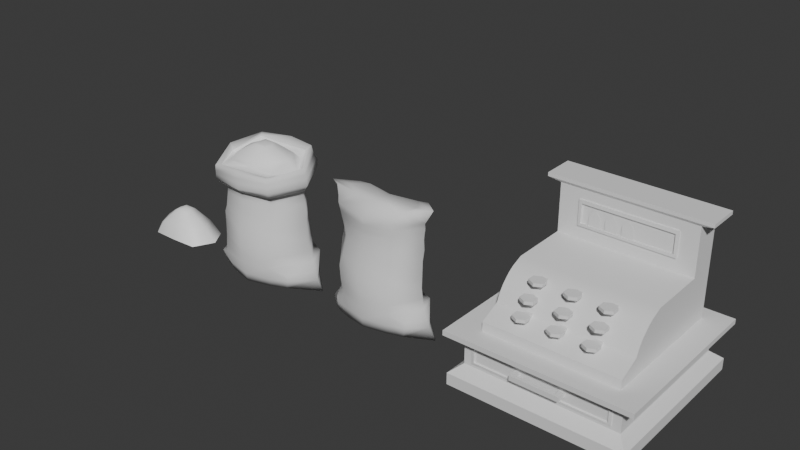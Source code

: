 # Source: modelos_cowboy_semana_2_-_luana.blend  (saved by Blender 4.5.90; exported with 4.5.12 LTS)
import bpy
from mathutils import Matrix  # noqa: F401  (used for matrix-valued properties, if any)

bpy.ops.wm.read_factory_settings(use_empty=True)
scene = bpy.context.scene
scene.name = 'Scene'

# ---- collections
col_modelos = bpy.data.collections.new('modelos'); scene.collection.children.link(col_modelos)
col_refs = bpy.data.collections.new('refs'); scene.collection.children.link(col_refs)

# ---- materials (node trees are filled in below, after node groups)
mat_material = bpy.data.materials.new('Material')
mat_material.use_transparent_shadow = False

# ---- material node trees
mat_material.use_nodes = True; mat_material.node_tree.nodes.clear()
_N = mat_material.node_tree.nodes; _L = mat_material.node_tree.links
n0 = _N.new('ShaderNodeBsdfPrincipled'); n0.name = 'Principled BSDF'; n0.location = (10, 300)
n0.distribution = 'GGX'
n0.subsurface_method = 'BURLEY'
n0.inputs[0].default_value = (1.0, 1.0, 1.0, 1.0)
n0.inputs[3].default_value = 1.45
n0.inputs[27].default_value = (0.0, 0.0, 0.0, 1.0)
n0.inputs[28].default_value = 1.0
n1 = _N.new('ShaderNodeOutputMaterial'); n1.name = 'Material Output'; n1.location = (300, 300)
_L.new(n0.outputs[0], n1.inputs[0])
n1.is_active_output = True

# ---- world
world_world = bpy.data.worlds.new('World'); scene.world = world_world
world_world.use_nodes = True; world_world.node_tree.nodes.clear()
_N = world_world.node_tree.nodes; _L = world_world.node_tree.links
n0 = _N.new('ShaderNodeOutputWorld'); n0.name = 'World Output'; n0.location = (200, 100)
n1 = _N.new('ShaderNodeBackground'); n1.name = 'Background'; n1.location = (-200, 100)
n1.inputs[0].default_value = (0.05088, 0.05088, 0.05088, 1.0)
_L.new(n1.outputs[0], n0.inputs[0])
n0.is_active_output = True
world_world.color = (0.05088, 0.05088, 0.05088)
world_world.sun_shadow_jitter_overblur = 0.0

# ---- meshes
me_cube = bpy.data.meshes.new('Cube')
me_cube.from_pydata([(0.1546, 0.01563, 0.1102), (0.1612, 0.06372, 0.5239), (-0.1676, 0.01563, 0.1113), (-0.1676, 0.06372, 0.5239), (0.1612, 0.3481, 0.137), (0.1612, 0.3119, 0.559), (-0.1676, 0.3481, 0.09142), (-0.1676, 0.3119, 0.559), (-0.2825, 0.1822, 0.102), (-0.2346, 0.188, 0.5405), (0.3171, 0.1822, 0.1417), (0.2545, 0.1878, 0.5415), (0.158, 0.0569, 0.4722), (-0.1706, 0.05509, 0.4471), (-0.1685, 0.285, 0.461), (0.1564, 0.3075, 0.4658), (0.2403, 0.2092, 0.4928), (-0.2485, 0.1822, 0.4607), (-0.1369, 0.03855, -0.01053), (0.1318, 0.03855, -0.01053), (-0.2217, 0.1822, -0.009686), (0.1318, 0.3252, -0.01053), (-0.1619, 0.3457, -0.01538), (0.2376, 0.1822, -0.01053), (-0.3161, 0.1822, 0.0611), (-0.2478, 0.0569, 0.07003), (-0.2537, 0.2731, 0.06572), (-0.3721, 0.1926, -0.02229), (-0.2318, 0.07982, -0.01283), (-0.2644, 0.2886, -0.01644), (0.3245, 0.1822, 0.09085), (0.2482, 0.3075, 0.137), (0.2527, 0.0569, 0.08146), (0.3805, 0.1822, -0.01494), (0.2188, 0.2846, -0.01053), (0.2188, 0.07982, -0.01053), (0.1612, 0.04023, 0.5206), (-0.1676, 0.04023, 0.5206), (-0.2346, 0.188, 0.5405), (-0.1676, 0.3375, 0.5626), (0.1612, 0.3375, 0.5626), (0.2545, 0.1878, 0.5415), (-0.01915, 0.2084, 0.7326), (0.02512, 0.1561, 0.7323), (-0.01915, 0.1561, 0.7326), (-0.2118, 0.1739, 0.6137), (0.02512, 0.2084, 0.7323), (0.2312, 0.1822, 0.6319), (0.1838, 0.0219, 0.5241), (-0.1913, 0.02416, 0.5081), (-0.2679, 0.1868, 0.5486), (-0.1913, 0.3564, 0.5551), (0.1843, 0.3579, 0.5646), (0.2662, 0.1892, 0.5301), (-0.1801, 0.3326, 0.6986), (0.1805, 0.007877, 0.6368), (-0.2054, 0.01435, 0.6043), (-0.2586, 0.1742, 0.6652), (0.1863, 0.3353, 0.7182), (0.2881, 0.1707, 0.6748), (0.1579, 0.03318, 0.6312), (-0.1698, 0.02665, 0.6146), (-0.2426, 0.1751, 0.626), (-0.1521, 0.3002, 0.6928), (0.147, 0.3322, 0.6817), (0.2511, 0.1822, 0.6312), (0.1494, 0.07217, 0.6319), (-0.1543, 0.07217, 0.632), (-0.1391, 0.1739, 0.6775), (-0.149, 0.2847, 0.6328), (0.1494, 0.2923, 0.6473), (0.1722, 0.1822, 0.6784), (0.1147, 0.09095, 0.6784), (-0.1164, 0.09095, 0.6784), (-0.1001, 0.1822, 0.7048), (-0.09774, 0.2652, 0.6784), (0.1147, 0.2735, 0.6784), (0.1114, 0.1822, 0.7055), (0.07737, 0.1166, 0.7055), (-0.0756, 0.1166, 0.7056), (-0.0456, 0.1822, 0.7285), (-0.0756, 0.2478, 0.7056), (0.07737, 0.2478, 0.7055), (0.05459, 0.1822, 0.7292), (0.03973, 0.1414, 0.729), (-0.03491, 0.1414, 0.7292), (-0.02601, 0.1822, 0.7319), (-0.03491, 0.223, 0.7292), (0.03973, 0.223, 0.729), (0.03464, 0.1822, 0.7325), (-0.003164, -0.0201, 0.1113), (-0.003164, 0.02835, 0.5189), (-0.00565, 0.4196, 0.09995), (-0.003164, 0.3559, 0.5652), (-0.003532, 0.369, 0.4649), (-0.01109, 0.02027, 0.4577), (-0.002525, 0.002823, -0.01053), (-0.01944, 0.4012, -0.02232), (0.007944, 0.1822, -0.01011), (-0.003164, 0.04023, 0.5206), (-0.003164, 0.3375, 0.5626), (-0.01277, 0.008469, 0.6354), (-0.02422, 0.3247, 0.6797), (0.004319, 0.1822, 0.7348), (-0.003776, -0.0007617, 0.5128), (0.000421, 0.3893, 0.549), (-0.01031, -0.01704, 0.6297), (0.01362, 0.3621, 0.715), (-0.002448, 0.07217, 0.6319), (-0.0158, 0.293, 0.6328), (-0.0008601, 0.09095, 0.6784), (-0.0008602, 0.2735, 0.6784), (0.0008881, 0.1166, 0.7055), (0.0008881, 0.2478, 0.7055), (0.002408, 0.1414, 0.7291), (0.002408, 0.223, 0.7291), (0.002983, 0.1561, 0.7324), (0.002983, 0.2084, 0.7324), (-0.1839, 0.03981, 0.2744), (-0.1845, 0.3094, 0.2958), (0.1564, 0.3232, 0.3172), (0.2647, 0.1987, 0.3388), (-0.2588, 0.1822, 0.2883), (0.1564, 0.02202, 0.304), (-0.01949, -0.01426, 0.2854), (-0.02112, 0.3933, 0.3053), (-0.1729, 0.02841, 0.2053), (-0.1711, 0.3277, 0.2067), (0.158, 0.335, 0.2375), (0.2793, 0.1909, 0.2439), (-0.268, 0.1822, 0.2017), (-0.007441, -0.02782, 0.2093), (-0.008708, 0.4034, 0.2166), (0.158, 0.008203, 0.2171), (-0.2044, 0.3599, 0.6118), (0.2038, 0.365, 0.6138), (0.3, 0.1788, 0.5726), (-0.2009, 0.007727, 0.5379), (-0.2773, 0.1793, 0.5813), (0.1944, 0.002826, 0.5603), (0.0004764, -0.02271, 0.5384), (-0.00515, 0.3943, 0.5945), (0.1572, 0.04358, 0.372), (-0.1871, 0.04212, 0.3332), (-0.1828, 0.3026, 0.3672), (0.1572, 0.3207, 0.3775), (0.2638, 0.2039, 0.4077), (-0.2597, 0.1822, 0.3645), (-0.01494, 0.005989, 0.3526), (-0.0146, 0.3831, 0.3574), (0.1564, 0.3406, 0.05713), (-0.1508, 0.02305, 0.04347), (0.1564, 0.02305, 0.04347), (-0.1504, 0.3536, 0.03177), (-0.3239, 0.1881, 0.0285), (-0.2407, 0.0651, 0.04117), (-0.2433, 0.2799, 0.02361), (0.3476, 0.1822, 0.04128), (0.2451, 0.2993, 0.05713), (0.2451, 0.0651, 0.04347), (-0.0001647, 0.4156, 0.01685), (0.002808, -0.01336, 0.04347), (-0.1702, 0.02202, 0.1589), (-0.1694, 0.3379, 0.1491), (0.1596, 0.3415, 0.1872), (0.3042, 0.1866, 0.1972), (-0.268, 0.1822, 0.1528), (-0.005302, -0.02396, 0.1609), (-0.00584, 0.4153, 0.1639), (0.1596, 0.01191, 0.1648), (0.1589, 0.04909, 0.4088), (-0.1776, 0.04749, 0.3677), (-0.1785, 0.2953, 0.4188), (0.1589, 0.3153, 0.4121), (0.2554, 0.2061, 0.4429), (-0.2505, 0.1822, 0.4087), (-0.01136, 0.0119, 0.3875), (-0.009044, 0.3756, 0.411), (-0.199, 0.3525, 0.6301), (-0.2014, 0.0105, 0.5576), (0.1902, 0.004939, 0.5905), (-0.002421, -0.02034, 0.5688), (0.0005175, 0.3836, 0.6244), (0.1965, 0.3628, 0.6441), (0.3004, 0.1754, 0.6156), (-0.2809, 0.1769, 0.6188), (-0.1953, 0.3474, 0.6429), (-0.2047, 0.01241, 0.5775), (0.1861, 0.006401, 0.6085), (-0.008737, -0.0187, 0.5972), (0.005346, 0.3733, 0.6526), (0.1894, 0.3476, 0.6686), (0.2943, 0.1731, 0.6383), (-0.2761, 0.1752, 0.631)], [], [(95, 91, 3, 13), (17, 9, 7, 14), (94, 93, 5, 15), (16, 11, 1, 12), (153, 22, 29, 156), (150, 4, 31, 158), (15, 5, 11, 16), (13, 3, 9, 17), (171, 13, 17, 175), (173, 15, 16, 174), (174, 16, 12, 170), (177, 94, 15, 173), (175, 17, 14, 172), (176, 95, 13, 171), (98, 97, 21, 23), (96, 98, 23, 19), (161, 151, 18, 96), (160, 150, 21, 97), (4, 10, 30, 31), (8, 6, 26, 24), (155, 154, 27, 28), (154, 156, 29, 27), (151, 2, 25, 155), (2, 8, 24, 25), (20, 18, 28, 27), (22, 20, 27, 29), (158, 157, 33, 34), (157, 159, 35, 33), (19, 23, 33, 35), (23, 21, 34, 33), (152, 19, 35, 159), (10, 0, 32, 30), (7, 9, 38, 39), (1, 11, 41, 36), (91, 1, 36, 99), (9, 3, 37, 38), (11, 5, 40, 41), (93, 7, 39, 100), (65, 60, 55, 59), (36, 41, 53, 48), (103, 116, 43, 89), (117, 103, 89, 46), (102, 64, 58, 107), (100, 39, 51, 105), (64, 65, 59, 58), (41, 40, 52, 53), (192, 191, 58, 59), (190, 186, 54, 107), (193, 187, 56, 57), (189, 188, 55, 106), (188, 192, 59, 55), (186, 193, 57, 54), (99, 36, 48, 104), (101, 61, 56, 106), (38, 37, 49, 50), (61, 62, 57, 56), (39, 38, 50, 51), (62, 63, 54, 57), (108, 67, 61, 101), (45, 69, 63, 62), (109, 70, 64, 102), (47, 66, 60, 65), (67, 45, 62, 61), (70, 47, 65, 64), (110, 73, 67, 108), (68, 75, 69, 45), (111, 76, 70, 109), (71, 72, 66, 47), (73, 68, 45, 67), (76, 71, 47, 70), (112, 79, 73, 110), (74, 81, 75, 68), (113, 82, 76, 111), (77, 78, 72, 71), (79, 74, 68, 73), (82, 77, 71, 76), (114, 85, 79, 112), (80, 87, 81, 74), (115, 88, 82, 113), (83, 84, 78, 77), (85, 80, 74, 79), (88, 83, 77, 82), (116, 44, 85, 114), (86, 42, 87, 80), (117, 46, 88, 115), (89, 43, 84, 83), (44, 86, 80, 85), (46, 89, 83, 88), (42, 117, 115, 87), (43, 116, 114, 84), (87, 115, 113, 81), (84, 114, 112, 78), (81, 113, 111, 75), (78, 112, 110, 72), (75, 111, 109, 69), (72, 110, 108, 66), (69, 109, 102, 63), (66, 108, 101, 60), (60, 101, 106, 55), (37, 99, 104, 49), (187, 189, 106, 56), (191, 190, 107, 58), (40, 100, 105, 52), (63, 102, 107, 54), (42, 86, 103, 117), (86, 44, 116, 103), (5, 93, 100, 40), (3, 91, 99, 37), (153, 160, 97, 22), (152, 161, 96, 19), (18, 20, 98, 96), (20, 22, 97, 98), (170, 12, 95, 176), (172, 14, 94, 177), (14, 7, 93, 94), (12, 1, 91, 95), (127, 119, 125, 132), (133, 123, 124, 131), (131, 124, 118, 126), (130, 122, 119, 127), (132, 125, 120, 128), (129, 121, 123, 133), (128, 120, 121, 129), (126, 118, 122, 130), (162, 126, 130, 166), (164, 128, 129, 165), (165, 129, 133, 169), (168, 132, 128, 164), (166, 130, 127, 163), (167, 131, 126, 162), (169, 133, 131, 167), (163, 127, 132, 168), (52, 105, 141, 135), (49, 104, 140, 137), (51, 50, 138, 134), (48, 53, 136, 139), (104, 48, 139, 140), (50, 49, 137, 138), (105, 51, 134, 141), (53, 52, 135, 136), (119, 144, 149, 125), (123, 142, 148, 124), (124, 148, 143, 118), (122, 147, 144, 119), (125, 149, 145, 120), (121, 146, 142, 123), (120, 145, 146, 121), (118, 143, 147, 122), (0, 90, 161, 152), (6, 92, 160, 153), (0, 152, 159, 32), (30, 32, 159, 157), (31, 30, 157, 158), (18, 151, 155, 28), (24, 26, 156, 154), (25, 24, 154, 155), (92, 4, 150, 160), (90, 2, 151, 161), (21, 150, 158, 34), (6, 153, 156, 26), (6, 163, 168, 92), (0, 169, 167, 90), (90, 167, 162, 2), (8, 166, 163, 6), (92, 168, 164, 4), (10, 165, 169, 0), (4, 164, 165, 10), (2, 162, 166, 8), (144, 172, 177, 149), (142, 170, 176, 148), (148, 176, 171, 143), (147, 175, 172, 144), (149, 177, 173, 145), (146, 174, 170, 142), (145, 173, 174, 146), (143, 171, 175, 147), (135, 141, 182, 183), (137, 140, 181, 179), (134, 138, 185, 178), (139, 136, 184, 180), (140, 139, 180, 181), (138, 137, 179, 185), (141, 134, 178, 182), (136, 135, 183, 184), (183, 182, 190, 191), (179, 181, 189, 187), (178, 185, 193, 186), (180, 184, 192, 188), (181, 180, 188, 189), (185, 179, 187, 193), (182, 178, 186, 190), (184, 183, 191, 192)])
me_cube.polygons.foreach_set('use_smooth', [True] * 192)
me_cube.polygons.foreach_set('material_index', [0, 0, 0, 0, 0, 0, 0, 0, 0, 0, 0, 0, 0, 0, 0, 0, 0, 0, 0, 0, 0, 0, 0, 0, 0, 0, 0, 0, 0, 0, 0, 0, 0, 0, 0, 0, 0, 0, 0, 0, 1, 1, 0, 0, 0, 0, 0, 0, 0, 0, 0, 0, 0, 0, 0, 0, 0, 0, 1, 1, 1, 1, 1, 1, 1, 1, 1, 1, 1, 1, 1, 1, 1, 1, 1, 1, 1, 1, 1, 1, 1, 1, 1, 1, 1, 1, 1, 1, 1, 1, 1, 1, 1, 1, 1, 1, 1, 1, 0, 0, 0, 0, 0, 0, 1, 1, 0, 0, 0, 0, 0, 0, 0, 0, 0, 0, 0, 0, 0, 0, 0, 0, 0, 0, 0, 0, 0, 0, 0, 0, 0, 0, 0, 0, 0, 0, 0, 0, 0, 0, 0, 0, 0, 0, 0, 0, 0, 0, 0, 0, 0, 0, 0, 0, 0, 0, 0, 0, 0, 0, 0, 0, 0, 0, 0, 0, 0, 0, 0, 0, 0, 0, 0, 0, 0, 0, 0, 0, 0, 0, 0, 0, 0, 0, 0, 0, 0, 0, 0, 0, 0, 0])
_uv = me_cube.uv_layers.new(name='UVMap')
_uv.uv.foreach_set('vector', [0.5308, 0.125, 0.625, 0.125, 0.625, 0.25, 0.5308, 0.25, 0.5308, 0.375, 0.625, 0.375, 0.625, 0.5, 0.5308, 0.5, 0.5308, 0.625, 0.625, 0.625, 0.625, 0.75, 0.5308, 0.75, 0.5308, 0.875, 0.625, 0.875, 0.625, 1.0, 0.5308, 1.0, 0.375, 0.5, 0.375, 0.5, 0.375, 0.5, 0.375, 0.5, 0.375, 0.75, 0.375, 0.75, 0.375, 0.75, 0.375, 0.75, 0.5308, 0.75, 0.625, 0.75, 0.625, 0.875, 0.5308, 0.875, 0.5308, 0.25, 0.625, 0.25, 0.625, 0.375, 0.5308, 0.375, 0.5107, 0.25, 0.5308, 0.25, 0.5308, 0.375, 0.5107, 0.375, 0.5107, 0.75, 0.5308, 0.75, 0.5308, 0.875, 0.5107, 0.875, 0.5107, 0.875, 0.5308, 0.875, 0.5308, 1.0, 0.5107, 1.0, 0.5107, 0.625, 0.5308, 0.625, 0.5308, 0.75, 0.5107, 0.75, 0.5107, 0.375, 0.5308, 0.375, 0.5308, 0.5, 0.5107, 0.5, 0.5107, 0.125, 0.5308, 0.125, 0.5308, 0.25, 0.5107, 0.25, 0.25, 0.625, 0.375, 0.625, 0.375, 0.75, 0.25, 0.75, 0.125, 0.625, 0.25, 0.625, 0.25, 0.75, 0.125, 0.75, 0.375, 0.125, 0.375, 0.25, 0.375, 0.25, 0.375, 0.125, 0.375, 0.625, 0.375, 0.75, 0.375, 0.75, 0.375, 0.625, 0.375, 0.75, 0.375, 0.875, 0.375, 0.875, 0.375, 0.75, 0.375, 0.375, 0.375, 0.5, 0.375, 0.5, 0.375, 0.375, 0.375, 0.25, 0.375, 0.375, 0.375, 0.375, 0.375, 0.25, 0.375, 0.375, 0.375, 0.5, 0.375, 0.5, 0.375, 0.375, 0.375, 0.25, 0.375, 0.25, 0.375, 0.25, 0.375, 0.25, 0.375, 0.25, 0.375, 0.375, 0.375, 0.375, 0.375, 0.25, 0.25, 0.5, 0.125, 0.5, 0.125, 0.5, 0.25, 0.5, 0.375, 0.5, 0.25, 0.5, 0.25, 0.5, 0.375, 0.5, 0.375, 0.75, 0.375, 0.875, 0.375, 0.875, 0.375, 0.75, 0.375, 0.875, 0.375, 1.0, 0.375, 1.0, 0.375, 0.875, 0.125, 0.75, 0.25, 0.75, 0.25, 0.75, 0.125, 0.75, 0.25, 0.75, 0.375, 0.75, 0.375, 0.75, 0.25, 0.75, 0.375, 0.0, 0.375, 0.0, 0.375, 0.0, 0.375, 0.0, 0.375, 0.875, 0.375, 1.0, 0.375, 1.0, 0.375, 0.875, 0.625, 0.5, 0.625, 0.375, 0.625, 0.375, 0.625, 0.5, 0.625, 1.0, 0.625, 0.875, 0.625, 0.875, 0.625, 1.0, 0.625, 0.125, 0.625, 0.0, 0.625, 0.0, 0.625, 0.125, 0.625, 0.375, 0.625, 0.25, 0.625, 0.25, 0.625, 0.375, 0.625, 0.875, 0.625, 0.75, 0.625, 0.75, 0.625, 0.875, 0.625, 0.625, 0.625, 0.5, 0.625, 0.5, 0.625, 0.625, 0.75, 0.75, 0.875, 0.75, 0.875, 0.75, 0.75, 0.75, 0.625, 1.0, 0.625, 0.875, 0.625, 0.875, 0.625, 1.0, 0.75, 0.6231, 0.7761, 0.6232, 0.7761, 0.6484, 0.75, 0.6547, 0.7239, 0.6232, 0.75, 0.6231, 0.75, 0.6547, 0.7239, 0.6484, 0.625, 0.625, 0.625, 0.75, 0.625, 0.75, 0.625, 0.625, 0.625, 0.625, 0.625, 0.5, 0.625, 0.5, 0.625, 0.625, 0.625, 0.75, 0.75, 0.75, 0.75, 0.75, 0.625, 0.75, 0.625, 0.875, 0.625, 0.75, 0.625, 0.75, 0.625, 0.875, 0.625, 0.875, 0.625, 0.75, 0.625, 0.75, 0.625, 0.875, 0.625, 0.625, 0.625, 0.5, 0.625, 0.5, 0.625, 0.625, 0.625, 0.375, 0.625, 0.25, 0.625, 0.25, 0.625, 0.375, 0.625, 0.125, 0.625, 0.0, 0.625, 0.0, 0.625, 0.125, 0.625, 1.0, 0.625, 0.875, 0.625, 0.875, 0.625, 1.0, 0.625, 0.5, 0.625, 0.375, 0.625, 0.375, 0.625, 0.5, 0.625, 0.125, 0.625, 0.0, 0.625, 0.0, 0.625, 0.125, 0.875, 0.625, 0.875, 0.5, 0.875, 0.5, 0.875, 0.625, 0.625, 0.375, 0.625, 0.25, 0.625, 0.25, 0.625, 0.375, 0.875, 0.5, 0.75, 0.5, 0.75, 0.5, 0.875, 0.5, 0.625, 0.5, 0.625, 0.375, 0.625, 0.375, 0.625, 0.5, 0.75, 0.5, 0.625, 0.5, 0.625, 0.5, 0.75, 0.5, 0.8598, 0.6247, 0.8598, 0.5141, 0.875, 0.5, 0.875, 0.625, 0.75, 0.5111, 0.6402, 0.5141, 0.625, 0.5, 0.75, 0.5, 0.6402, 0.6247, 0.6402, 0.7353, 0.625, 0.75, 0.625, 0.625, 0.75, 0.7382, 0.8598, 0.7353, 0.875, 0.75, 0.75, 0.75, 0.8598, 0.5141, 0.75, 0.5111, 0.75, 0.5, 0.875, 0.5, 0.6402, 0.7353, 0.75, 0.7382, 0.75, 0.75, 0.625, 0.75, 0.841, 0.6243, 0.841, 0.5303, 0.8598, 0.5141, 0.8598, 0.6247, 0.75, 0.5247, 0.659, 0.5303, 0.6402, 0.5141, 0.75, 0.5111, 0.659, 0.6243, 0.659, 0.7183, 0.6402, 0.7353, 0.6402, 0.6247, 0.75, 0.7238, 0.841, 0.7183, 0.8598, 0.7353, 0.75, 0.7382, 0.841, 0.5303, 0.75, 0.5247, 0.75, 0.5111, 0.8598, 0.5141, 0.659, 0.7183, 0.75, 0.7238, 0.75, 0.7382, 0.6402, 0.7353, 0.8154, 0.6238, 0.8154, 0.554, 0.841, 0.5303, 0.841, 0.6243, 0.75, 0.5462, 0.6846, 0.554, 0.659, 0.5303, 0.75, 0.5247, 0.6846, 0.6238, 0.6846, 0.6937, 0.659, 0.7183, 0.659, 0.6243, 0.75, 0.7012, 0.8154, 0.6937, 0.841, 0.7183, 0.75, 0.7238, 0.8154, 0.554, 0.75, 0.5462, 0.75, 0.5247, 0.841, 0.5303, 0.6846, 0.6937, 0.75, 0.7012, 0.75, 0.7238, 0.659, 0.7183, 0.7907, 0.6234, 0.7907, 0.5788, 0.8154, 0.554, 0.8154, 0.6238, 0.75, 0.571, 0.7093, 0.5788, 0.6846, 0.554, 0.75, 0.5462, 0.7093, 0.6234, 0.7093, 0.6681, 0.6846, 0.6937, 0.6846, 0.6238, 0.75, 0.6756, 0.7907, 0.6681, 0.8154, 0.6937, 0.75, 0.7012, 0.7907, 0.5788, 0.75, 0.571, 0.75, 0.5462, 0.8154, 0.554, 0.7093, 0.6681, 0.75, 0.6756, 0.75, 0.7012, 0.6846, 0.6937, 0.7761, 0.6232, 0.7761, 0.598, 0.7907, 0.5788, 0.7907, 0.6234, 0.75, 0.5914, 0.7239, 0.598, 0.7093, 0.5788, 0.75, 0.571, 0.7239, 0.6232, 0.7239, 0.6484, 0.7093, 0.6681, 0.7093, 0.6234, 0.75, 0.6547, 0.7761, 0.6484, 0.7907, 0.6681, 0.75, 0.6756, 0.7761, 0.598, 0.75, 0.5914, 0.75, 0.571, 0.7907, 0.5788, 0.7239, 0.6484, 0.75, 0.6547, 0.75, 0.6756, 0.7093, 0.6681, 0.7239, 0.598, 0.7239, 0.6232, 0.7093, 0.6234, 0.7093, 0.5788, 0.7761, 0.6484, 0.7761, 0.6232, 0.7907, 0.6234, 0.7907, 0.6681, 0.7093, 0.5788, 0.7093, 0.6234, 0.6846, 0.6238, 0.6846, 0.554, 0.7907, 0.6681, 0.7907, 0.6234, 0.8154, 0.6238, 0.8154, 0.6937, 0.6846, 0.554, 0.6846, 0.6238, 0.659, 0.6243, 0.659, 0.5303, 0.8154, 0.6937, 0.8154, 0.6238, 0.841, 0.6243, 0.841, 0.7183, 0.659, 0.5303, 0.659, 0.6243, 0.6402, 0.6247, 0.6402, 0.5141, 0.841, 0.7183, 0.841, 0.6243, 0.8598, 0.6247, 0.8598, 0.7353, 0.6402, 0.5141, 0.6402, 0.6247, 0.625, 0.625, 0.625, 0.5, 0.8598, 0.7353, 0.8598, 0.6247, 0.875, 0.625, 0.875, 0.75, 0.875, 0.75, 0.875, 0.625, 0.875, 0.625, 0.875, 0.75, 0.625, 0.25, 0.625, 0.125, 0.625, 0.125, 0.625, 0.25, 0.625, 0.25, 0.625, 0.125, 0.625, 0.125, 0.625, 0.25, 0.625, 0.75, 0.625, 0.625, 0.625, 0.625, 0.625, 0.75, 0.625, 0.75, 0.625, 0.625, 0.625, 0.625, 0.625, 0.75, 0.625, 0.5, 0.625, 0.625, 0.625, 0.625, 0.625, 0.5, 0.7239, 0.598, 0.75, 0.5914, 0.75, 0.6231, 0.7239, 0.6232, 0.75, 0.5914, 0.7761, 0.598, 0.7761, 0.6232, 0.75, 0.6231, 0.625, 0.75, 0.625, 0.625, 0.625, 0.625, 0.625, 0.75, 0.625, 0.25, 0.625, 0.125, 0.625, 0.125, 0.625, 0.25, 0.375, 0.5, 0.375, 0.625, 0.375, 0.625, 0.375, 0.5, 0.375, 0.0, 0.375, 0.125, 0.375, 0.125, 0.375, 0.0, 0.125, 0.5, 0.25, 0.5, 0.25, 0.625, 0.125, 0.625, 0.25, 0.5, 0.375, 0.5, 0.375, 0.625, 0.25, 0.625, 0.5107, 0.0, 0.5308, 0.0, 0.5308, 0.125, 0.5107, 0.125, 0.5107, 0.5, 0.5308, 0.5, 0.5308, 0.625, 0.5107, 0.625, 0.5308, 0.5, 0.625, 0.5, 0.625, 0.625, 0.5308, 0.625, 0.5308, 0.0, 0.625, 0.0, 0.625, 0.125, 0.5308, 0.125, 0.4254, 0.5, 0.4704, 0.5, 0.4704, 0.625, 0.4256, 0.625, 0.4254, 0.0, 0.4704, 0.0, 0.4704, 0.125, 0.4254, 0.125, 0.4254, 0.125, 0.4704, 0.125, 0.4704, 0.25, 0.4254, 0.25, 0.4254, 0.375, 0.4704, 0.375, 0.4704, 0.5, 0.4254, 0.5, 0.4256, 0.625, 0.4704, 0.625, 0.4704, 0.75, 0.4254, 0.75, 0.4254, 0.875, 0.4704, 0.875, 0.4704, 1.0, 0.4254, 1.0, 0.4254, 0.75, 0.4704, 0.75, 0.4704, 0.875, 0.4254, 0.875, 0.4254, 0.25, 0.4704, 0.25, 0.4704, 0.375, 0.4254, 0.375, 0.4002, 0.25, 0.4254, 0.25, 0.4254, 0.375, 0.4002, 0.375, 0.4002, 0.75, 0.4254, 0.75, 0.4254, 0.875, 0.4002, 0.875, 0.4002, 0.875, 0.4254, 0.875, 0.4254, 1.0, 0.4002, 1.0, 0.4002, 0.625, 0.4256, 0.625, 0.4254, 0.75, 0.4002, 0.75, 0.4002, 0.375, 0.4254, 0.375, 0.4254, 0.5, 0.4002, 0.5, 0.4002, 0.125, 0.4254, 0.125, 0.4254, 0.25, 0.4002, 0.25, 0.4002, 0.0, 0.4254, 0.0, 0.4254, 0.125, 0.4002, 0.125, 0.4002, 0.5, 0.4254, 0.5, 0.4256, 0.625, 0.4002, 0.625, 0.625, 0.75, 0.625, 0.625, 0.625, 0.625, 0.625, 0.75, 0.625, 0.25, 0.625, 0.125, 0.625, 0.125, 0.625, 0.25, 0.625, 0.5, 0.625, 0.375, 0.625, 0.375, 0.625, 0.5, 0.625, 1.0, 0.625, 0.875, 0.625, 0.875, 0.625, 1.0, 0.625, 0.125, 0.625, 0.0, 0.625, 0.0, 0.625, 0.125, 0.625, 0.375, 0.625, 0.25, 0.625, 0.25, 0.625, 0.375, 0.625, 0.625, 0.625, 0.5, 0.625, 0.5, 0.625, 0.625, 0.625, 0.875, 0.625, 0.75, 0.625, 0.75, 0.625, 0.875, 0.4704, 0.5, 0.4966, 0.5, 0.4966, 0.625, 0.4704, 0.625, 0.4704, 0.0, 0.4966, 0.0, 0.4966, 0.125, 0.4704, 0.125, 0.4704, 0.125, 0.4966, 0.125, 0.4966, 0.25, 0.4704, 0.25, 0.4704, 0.375, 0.4966, 0.375, 0.4966, 0.5, 0.4704, 0.5, 0.4704, 0.625, 0.4966, 0.625, 0.4966, 0.75, 0.4704, 0.75, 0.4704, 0.875, 0.4966, 0.875, 0.4966, 1.0, 0.4704, 1.0, 0.4704, 0.75, 0.4966, 0.75, 0.4966, 0.875, 0.4704, 0.875, 0.4704, 0.25, 0.4966, 0.25, 0.4966, 0.375, 0.4704, 0.375, 0.375, 0.0, 0.375, 0.125, 0.375, 0.125, 0.375, 0.0, 0.375, 0.5, 0.375, 0.625, 0.375, 0.625, 0.375, 0.5, 0.375, 0.0, 0.375, 0.0, 0.375, 0.0, 0.375, 0.0, 0.375, 0.875, 0.375, 1.0, 0.375, 1.0, 0.375, 0.875, 0.375, 0.75, 0.375, 0.875, 0.375, 0.875, 0.375, 0.75, 0.375, 0.25, 0.375, 0.25, 0.375, 0.25, 0.375, 0.25, 0.375, 0.375, 0.375, 0.5, 0.375, 0.5, 0.375, 0.375, 0.375, 0.25, 0.375, 0.375, 0.375, 0.375, 0.375, 0.25, 0.375, 0.625, 0.375, 0.75, 0.375, 0.75, 0.375, 0.625, 0.375, 0.125, 0.375, 0.25, 0.375, 0.25, 0.375, 0.125, 0.375, 0.75, 0.375, 0.75, 0.375, 0.75, 0.375, 0.75, 0.375, 0.5, 0.375, 0.5, 0.375, 0.5, 0.375, 0.5, 0.375, 0.5, 0.4002, 0.5, 0.4002, 0.625, 0.375, 0.625, 0.375, 0.0, 0.4002, 0.0, 0.4002, 0.125, 0.375, 0.125, 0.375, 0.125, 0.4002, 0.125, 0.4002, 0.25, 0.375, 0.25, 0.375, 0.375, 0.4002, 0.375, 0.4002, 0.5, 0.375, 0.5, 0.375, 0.625, 0.4002, 0.625, 0.4002, 0.75, 0.375, 0.75, 0.375, 0.875, 0.4002, 0.875, 0.4002, 1.0, 0.375, 1.0, 0.375, 0.75, 0.4002, 0.75, 0.4002, 0.875, 0.375, 0.875, 0.375, 0.25, 0.4002, 0.25, 0.4002, 0.375, 0.375, 0.375, 0.4966, 0.5, 0.5107, 0.5, 0.5107, 0.625, 0.4966, 0.625, 0.4966, 0.0, 0.5107, 0.0, 0.5107, 0.125, 0.4966, 0.125, 0.4966, 0.125, 0.5107, 0.125, 0.5107, 0.25, 0.4966, 0.25, 0.4966, 0.375, 0.5107, 0.375, 0.5107, 0.5, 0.4966, 0.5, 0.4966, 0.625, 0.5107, 0.625, 0.5107, 0.75, 0.4966, 0.75, 0.4966, 0.875, 0.5107, 0.875, 0.5107, 1.0, 0.4966, 1.0, 0.4966, 0.75, 0.5107, 0.75, 0.5107, 0.875, 0.4966, 0.875, 0.4966, 0.25, 0.5107, 0.25, 0.5107, 0.375, 0.4966, 0.375, 0.625, 0.75, 0.625, 0.625, 0.625, 0.625, 0.625, 0.75, 0.625, 0.25, 0.625, 0.125, 0.625, 0.125, 0.625, 0.25, 0.625, 0.5, 0.625, 0.375, 0.625, 0.375, 0.625, 0.5, 0.625, 1.0, 0.625, 0.875, 0.625, 0.875, 0.625, 1.0, 0.625, 0.125, 0.625, 0.0, 0.625, 0.0, 0.625, 0.125, 0.625, 0.375, 0.625, 0.25, 0.625, 0.25, 0.625, 0.375, 0.625, 0.625, 0.625, 0.5, 0.625, 0.5, 0.625, 0.625, 0.625, 0.875, 0.625, 0.75, 0.625, 0.75, 0.625, 0.875, 0.625, 0.75, 0.625, 0.625, 0.625, 0.625, 0.625, 0.75, 0.625, 0.25, 0.625, 0.125, 0.625, 0.125, 0.625, 0.25, 0.625, 0.5, 0.625, 0.375, 0.625, 0.375, 0.625, 0.5, 0.625, 1.0, 0.625, 0.875, 0.625, 0.875, 0.625, 1.0, 0.625, 0.125, 0.625, 0.0, 0.625, 0.0, 0.625, 0.125, 0.625, 0.375, 0.625, 0.25, 0.625, 0.25, 0.625, 0.375, 0.625, 0.625, 0.625, 0.5, 0.625, 0.5, 0.625, 0.625, 0.625, 0.875, 0.625, 0.75, 0.625, 0.75, 0.625, 0.875])
me_cube.materials.append(None)
me_cube.materials.append(mat_material)
me_cube.use_remesh_fix_poles = True
me_cube.use_remesh_preserve_attributes = False
me_cube.update()
me_cube_002 = bpy.data.meshes.new('Cube.002')
me_cube_002.from_pydata([(0.144, 0.01072, 0.1112), (0.144, 0.04825, 0.4995), (-0.1449, 0.01072, 0.1165), (-0.1663, 0.04825, 0.4995), (0.144, 0.2701, 0.1343), (0.144, 0.2419, 0.5326), (-0.1663, 0.2701, 0.09134), (-0.1663, 0.2419, 0.5326), (-0.2695, 0.1407, 0.09492), (-0.24, 0.1452, 0.5151), (0.2662, 0.1407, 0.1343), (0.2526, 0.1532, 0.5054), (0.144, 0.04292, 0.4401), (-0.1444, 0.04151, 0.4249), (-0.1672, 0.2209, 0.4401), (0.144, 0.2385, 0.4401), (0.2487, 0.1617, 0.4438), (-0.2426, 0.1407, 0.4398), (-0.1319, 0.02861, -0.01913), (0.118, 0.02861, -0.01199), (-0.2227, 0.1407, -0.02012), (0.1162, 0.2522, -0.004859), (-0.1373, 0.2522, -0.004859), (0.2161, 0.1407, -0.004859), (-0.2839, 0.1407, 0.05826), (-0.222, 0.04292, 0.05588), (-0.2372, 0.2163, 0.08807), (-0.3469, 0.1506, -0.02391), (-0.2323, 0.06081, -0.02091), (-0.2269, 0.2206, -0.004859), (0.2818, 0.1407, 0.08221), (0.2261, 0.2385, 0.1343), (0.2261, 0.04292, 0.08085), (0.3426, 0.1407, -0.01917), (0.1983, 0.2206, -0.004859), (0.2001, 0.06081, -0.01556), (-0.01114, -0.01715, 0.1112), (-0.01114, 0.02065, 0.4948), (-0.01114, 0.3048, 0.1128), (-0.007003, 0.2644, 0.522), (-0.01159, 0.2644, 0.4401), (-0.01408, 0.01434, 0.4174), (-0.008751, 0.0007301, -0.01021), (-0.01053, 0.2869, -0.004859), (0.001128, 0.1407, -0.009812), (-0.1853, 0.02959, 0.264), (-0.1822, 0.24, 0.2842), (0.1286, 0.2507, 0.3008), (0.2435, 0.1536, 0.3121), (-0.2664, 0.1407, 0.2844), (0.1286, 0.01571, 0.2883), (-0.02835, -0.0126, 0.2744), (-0.02682, 0.28, 0.2925), (-0.1713, 0.02069, 0.1988), (-0.1696, 0.2542, 0.2001), (0.1409, 0.2599, 0.2292), (0.2463, 0.1475, 0.2407), (-0.2663, 0.1407, 0.2048), (-0.01517, -0.02318, 0.2026), (-0.01436, 0.2917, 0.2146), (0.1409, 0.004928, 0.21), (0.1402, 0.03253, 0.3561), (-0.1615, 0.03139, 0.3356), (-0.1807, 0.2346, 0.3516), (0.1402, 0.2487, 0.3613), (0.2465, 0.1523, 0.386), (-0.2636, 0.1407, 0.3516), (-0.02225, 0.003201, 0.3378), (-0.02024, 0.2775, 0.3565), (0.1395, 0.2643, 0.05899), (-0.1326, 0.01651, 0.04253), (0.1395, 0.01651, 0.0461), (-0.1505, 0.2643, 0.03506), (-0.3138, 0.1453, 0.01675), (-0.2222, 0.04932, 0.02648), (-0.2418, 0.2321, 0.03506), (0.3019, 0.1407, 0.04219), (0.2231, 0.2321, 0.05899), (0.2231, 0.04932, 0.0461), (-0.005502, 0.2996, 0.04702), (-0.005502, -0.01189, 0.0461), (0.1373, 0.03238, 0.5944), (-0.191, 0.04085, 0.6084), (0.1462, 0.2531, 0.6145), (-0.1912, 0.2426, 0.607), (-0.2714, 0.1437, 0.6046), (0.2586, 0.1517, 0.5916), (-0.003882, 0.004376, 0.5913), (-0.001823, 0.2714, 0.6002), (0.1781, 0.047, 0.6592), (-0.09682, 0.07934, 0.671), (0.215, 0.1407, 0.6657), (-0.1312, 0.2099, 0.663), (0.1697, 0.2176, 0.6575), (-0.1992, 0.1407, 0.6666), (0.3085, 0.1506, 0.6749), (0.2301, 0.08537, 0.6719), (0.2226, 0.2206, 0.6652), (-0.3169, 0.1407, 0.6607), (-0.1872, 0.2009, 0.6635), (-0.2431, 0.0907, 0.6751), (0.02426, 0.06722, 0.6741), (-0.01396, 0.21, 0.644), (-0.002803, 0.1407, 0.6617), (-0.1787, 0.2422, 0.5698), (-0.004413, 0.2679, 0.5611), (0.1451, 0.2475, 0.5735), (0.2582, 0.1547, 0.564), (0.1406, 0.04031, 0.5583), (-0.004994, 0.01251, 0.5531), (-0.1824, 0.04455, 0.5665), (-0.2532, 0.1441, 0.5769), (-0.1581, 0.01571, 0.1577), (-0.168, 0.2622, 0.1457), (0.1425, 0.265, 0.1818), (0.2562, 0.1441, 0.1875), (-0.2627, 0.1407, 0.1447), (-0.01316, -0.02017, 0.1569), (-0.01275, 0.2983, 0.1637), (0.1425, 0.007824, 0.1606), (-0.2037, 0.0564, 0.6366), (-0.2897, 0.1419, 0.6311), (-0.2351, 0.2134, 0.6321), (-0.005853, 0.266, 0.5394), (0.2546, 0.1538, 0.5337), (-0.009526, 0.01703, 0.5162), (-0.2436, 0.1447, 0.5353), (-0.1718, 0.242, 0.5491), (0.1445, 0.2444, 0.5508), (0.1425, 0.04472, 0.5206), (-0.1743, 0.04661, 0.5287)], [], [(41, 37, 3, 13), (17, 9, 7, 14), (40, 39, 5, 15), (16, 11, 1, 12), (72, 22, 29, 75), (69, 4, 31, 77), (15, 5, 11, 16), (13, 3, 9, 17), (62, 13, 17, 66), (64, 15, 16, 65), (65, 16, 12, 61), (68, 40, 15, 64), (66, 17, 14, 63), (67, 41, 13, 62), (44, 43, 21, 23), (42, 44, 23, 19), (80, 70, 18, 42), (79, 69, 21, 43), (4, 10, 30, 31), (8, 6, 26, 24), (74, 73, 27, 28), (73, 75, 29, 27), (70, 2, 25, 74), (2, 8, 24, 25), (20, 18, 28, 27), (22, 20, 27, 29), (77, 76, 33, 34), (76, 78, 35, 33), (19, 23, 33, 35), (23, 21, 34, 33), (71, 19, 35, 78), (10, 0, 32, 30), (72, 79, 43, 22), (71, 80, 42, 19), (18, 20, 44, 42), (20, 22, 43, 44), (61, 12, 41, 67), (63, 14, 40, 68), (14, 7, 39, 40), (12, 1, 37, 41), (54, 46, 52, 59), (60, 50, 51, 58), (58, 51, 45, 53), (57, 49, 46, 54), (59, 52, 47, 55), (56, 48, 50, 60), (55, 47, 48, 56), (53, 45, 49, 57), (112, 53, 57, 116), (114, 55, 56, 115), (115, 56, 60, 119), (118, 59, 55, 114), (116, 57, 54, 113), (117, 58, 53, 112), (119, 60, 58, 117), (113, 54, 59, 118), (46, 63, 68, 52), (50, 61, 67, 51), (51, 67, 62, 45), (49, 66, 63, 46), (52, 68, 64, 47), (48, 65, 61, 50), (47, 64, 65, 48), (45, 62, 66, 49), (0, 36, 80, 71), (6, 38, 79, 72), (0, 71, 78, 32), (30, 32, 78, 76), (31, 30, 76, 77), (18, 70, 74, 28), (24, 26, 75, 73), (25, 24, 73, 74), (38, 4, 69, 79), (36, 2, 70, 80), (21, 69, 77, 34), (6, 72, 75, 26), (105, 104, 84, 88), (107, 106, 83, 86), (109, 108, 81, 87), (111, 110, 82, 85), (110, 109, 87, 82), (108, 107, 86, 81), (104, 111, 85, 84), (106, 105, 88, 83), (83, 93, 97, 86), (103, 102, 92, 94), (101, 103, 94, 90), (87, 81, 89, 101), (88, 84, 92, 102), (86, 95, 96), (86, 97, 95), (91, 89, 96, 95), (93, 91, 95, 97), (122, 121, 98, 99), (121, 120, 100, 98), (90, 94, 98, 100), (94, 92, 99, 98), (82, 90, 100, 120), (83, 88, 102, 93), (82, 87, 101, 90), (89, 91, 103, 101), (91, 93, 102, 103), (89, 81, 86, 96), (92, 84, 122, 99), (128, 123, 105, 106), (127, 126, 111, 104), (129, 124, 107, 108), (130, 125, 109, 110), (126, 130, 110, 111), (125, 129, 108, 109), (124, 128, 106, 107), (123, 127, 104, 105), (6, 113, 118, 38), (0, 119, 117, 36), (36, 117, 112, 2), (8, 116, 113, 6), (38, 118, 114, 4), (10, 115, 119, 0), (4, 114, 115, 10), (2, 112, 116, 8), (85, 82, 120, 121), (84, 85, 121, 122), (39, 7, 127, 123), (11, 5, 128, 124), (37, 1, 129, 125), (9, 3, 130, 126), (3, 37, 125, 130), (1, 11, 124, 129), (7, 9, 126, 127), (5, 39, 123, 128)])
me_cube_002.polygons.foreach_set('use_smooth', [True] * 130)
_uv = me_cube_002.uv_layers.new(name='UVMap')
_uv.uv.foreach_set('vector', [0.5308, 0.125, 0.625, 0.125, 0.625, 0.25, 0.5308, 0.25, 0.5308, 0.375, 0.625, 0.375, 0.625, 0.5, 0.5308, 0.5, 0.5308, 0.625, 0.625, 0.625, 0.625, 0.75, 0.5308, 0.75, 0.5308, 0.875, 0.625, 0.875, 0.625, 1.0, 0.5308, 1.0, 0.375, 0.5, 0.375, 0.5, 0.375, 0.5, 0.375, 0.5, 0.375, 0.75, 0.375, 0.75, 0.375, 0.75, 0.375, 0.75, 0.5308, 0.75, 0.625, 0.75, 0.625, 0.875, 0.5308, 0.875, 0.5308, 0.25, 0.625, 0.25, 0.625, 0.375, 0.5308, 0.375, 0.4966, 0.25, 0.5308, 0.25, 0.5308, 0.375, 0.4966, 0.375, 0.4966, 0.75, 0.5308, 0.75, 0.5308, 0.875, 0.4966, 0.875, 0.4966, 0.875, 0.5308, 0.875, 0.5308, 1.0, 0.4966, 1.0, 0.4966, 0.625, 0.5308, 0.625, 0.5308, 0.75, 0.4966, 0.75, 0.4966, 0.375, 0.5308, 0.375, 0.5308, 0.5, 0.4966, 0.5, 0.4966, 0.125, 0.5308, 0.125, 0.5308, 0.25, 0.4966, 0.25, 0.25, 0.625, 0.375, 0.625, 0.375, 0.75, 0.25, 0.75, 0.125, 0.625, 0.25, 0.625, 0.25, 0.75, 0.125, 0.75, 0.375, 0.125, 0.375, 0.25, 0.375, 0.25, 0.375, 0.125, 0.375, 0.625, 0.375, 0.75, 0.375, 0.75, 0.375, 0.625, 0.375, 0.75, 0.375, 0.875, 0.375, 0.875, 0.375, 0.75, 0.375, 0.375, 0.375, 0.5, 0.375, 0.5, 0.375, 0.375, 0.375, 0.25, 0.375, 0.375, 0.375, 0.375, 0.375, 0.25, 0.375, 0.375, 0.375, 0.5, 0.375, 0.5, 0.375, 0.375, 0.375, 0.25, 0.375, 0.25, 0.375, 0.25, 0.375, 0.25, 0.375, 0.25, 0.375, 0.375, 0.375, 0.375, 0.375, 0.25, 0.25, 0.5, 0.125, 0.5, 0.125, 0.5, 0.25, 0.5, 0.375, 0.5, 0.25, 0.5, 0.25, 0.5, 0.375, 0.5, 0.375, 0.75, 0.375, 0.875, 0.375, 0.875, 0.375, 0.75, 0.375, 0.875, 0.375, 1.0, 0.375, 1.0, 0.375, 0.875, 0.125, 0.75, 0.25, 0.75, 0.25, 0.75, 0.125, 0.75, 0.25, 0.75, 0.375, 0.75, 0.375, 0.75, 0.25, 0.75, 0.375, 0.0, 0.375, 0.0, 0.375, 0.0, 0.375, 0.0, 0.375, 0.875, 0.375, 1.0, 0.375, 1.0, 0.375, 0.875, 0.375, 0.5, 0.375, 0.625, 0.375, 0.625, 0.375, 0.5, 0.375, 0.0, 0.375, 0.125, 0.375, 0.125, 0.375, 0.0, 0.125, 0.5, 0.25, 0.5, 0.25, 0.625, 0.125, 0.625, 0.25, 0.5, 0.375, 0.5, 0.375, 0.625, 0.25, 0.625, 0.4966, 0.0, 0.5308, 0.0, 0.5308, 0.125, 0.4966, 0.125, 0.4966, 0.5, 0.5308, 0.5, 0.5308, 0.625, 0.4966, 0.625, 0.5308, 0.5, 0.625, 0.5, 0.625, 0.625, 0.5308, 0.625, 0.5308, 0.0, 0.625, 0.0, 0.625, 0.125, 0.5308, 0.125, 0.4254, 0.5, 0.4704, 0.5, 0.4704, 0.625, 0.4254, 0.625, 0.4254, 0.0, 0.4704, 0.0, 0.4704, 0.125, 0.4254, 0.125, 0.4254, 0.125, 0.4704, 0.125, 0.4704, 0.25, 0.4254, 0.25, 0.4254, 0.375, 0.4704, 0.375, 0.4704, 0.5, 0.4254, 0.5, 0.4254, 0.625, 0.4704, 0.625, 0.4704, 0.75, 0.4254, 0.75, 0.4254, 0.875, 0.4704, 0.875, 0.4704, 1.0, 0.4254, 1.0, 0.4254, 0.75, 0.4704, 0.75, 0.4704, 0.875, 0.4254, 0.875, 0.4254, 0.25, 0.4704, 0.25, 0.4704, 0.375, 0.4254, 0.375, 0.4002, 0.25, 0.4254, 0.25, 0.4254, 0.375, 0.4002, 0.375, 0.4002, 0.75, 0.4254, 0.75, 0.4254, 0.875, 0.4002, 0.875, 0.4002, 0.875, 0.4254, 0.875, 0.4254, 1.0, 0.4002, 1.0, 0.4002, 0.625, 0.4254, 0.625, 0.4254, 0.75, 0.4002, 0.75, 0.4002, 0.375, 0.4254, 0.375, 0.4254, 0.5, 0.4002, 0.5, 0.4002, 0.125, 0.4254, 0.125, 0.4254, 0.25, 0.4002, 0.25, 0.4002, 0.0, 0.4254, 0.0, 0.4254, 0.125, 0.4002, 0.125, 0.4002, 0.5, 0.4254, 0.5, 0.4254, 0.625, 0.4002, 0.625, 0.4704, 0.5, 0.4966, 0.5, 0.4966, 0.625, 0.4704, 0.625, 0.4704, 0.0, 0.4966, 0.0, 0.4966, 0.125, 0.4704, 0.125, 0.4704, 0.125, 0.4966, 0.125, 0.4966, 0.25, 0.4704, 0.25, 0.4704, 0.375, 0.4966, 0.375, 0.4966, 0.5, 0.4704, 0.5, 0.4704, 0.625, 0.4966, 0.625, 0.4966, 0.75, 0.4704, 0.75, 0.4704, 0.875, 0.4966, 0.875, 0.4966, 1.0, 0.4704, 1.0, 0.4704, 0.75, 0.4966, 0.75, 0.4966, 0.875, 0.4704, 0.875, 0.4704, 0.25, 0.4966, 0.25, 0.4966, 0.375, 0.4704, 0.375, 0.375, 0.0, 0.375, 0.125, 0.375, 0.125, 0.375, 0.0, 0.375, 0.5, 0.375, 0.625, 0.375, 0.625, 0.375, 0.5, 0.375, 0.0, 0.375, 0.0, 0.375, 0.0, 0.375, 0.0, 0.375, 0.875, 0.375, 1.0, 0.375, 1.0, 0.375, 0.875, 0.375, 0.75, 0.375, 0.875, 0.375, 0.875, 0.375, 0.75, 0.375, 0.25, 0.375, 0.25, 0.375, 0.25, 0.375, 0.25, 0.375, 0.375, 0.375, 0.5, 0.375, 0.5, 0.375, 0.375, 0.375, 0.25, 0.375, 0.375, 0.375, 0.375, 0.375, 0.25, 0.375, 0.625, 0.375, 0.75, 0.375, 0.75, 0.375, 0.625, 0.375, 0.125, 0.375, 0.25, 0.375, 0.25, 0.375, 0.125, 0.375, 0.75, 0.375, 0.75, 0.375, 0.75, 0.375, 0.75, 0.375, 0.5, 0.375, 0.5, 0.375, 0.5, 0.375, 0.5, 0.625, 0.625, 0.625, 0.5, 0.625, 0.5, 0.625, 0.625, 0.625, 0.876, 0.625, 0.75, 0.625, 0.75, 0.625, 0.877, 0.625, 0.125, 0.625, 0.0, 0.625, 0.0, 0.625, 0.125, 0.625, 0.375, 0.625, 0.25, 0.625, 0.25, 0.625, 0.375, 0.625, 0.25, 0.625, 0.125, 0.625, 0.125, 0.625, 0.25, 0.625, 1.0, 0.625, 0.876, 0.625, 0.877, 0.625, 1.0, 0.625, 0.5, 0.625, 0.375, 0.625, 0.375, 0.625, 0.5, 0.625, 0.75, 0.625, 0.625, 0.625, 0.625, 0.625, 0.75, 0.375, 0.5, 0.375, 0.5, 0.375, 0.5, 0.375, 0.4773, 0.25, 0.625, 0.375, 0.625, 0.375, 0.75, 0.25, 0.75, 0.125, 0.625, 0.25, 0.625, 0.25, 0.75, 0.125, 0.75, 0.375, 0.125, 0.375, 0.25, 0.375, 0.25, 0.375, 0.125, 0.375, 0.625, 0.375, 0.75, 0.375, 0.75, 0.375, 0.625, 0.375, 0.375, 0.375, 0.375, 0.375, 0.25, 0.375, 0.4773, 0.375, 0.5, 0.375, 0.375, 0.25, 0.5, 0.125, 0.5, 0.125, 0.5, 0.25, 0.5, 0.375, 0.5, 0.25, 0.5, 0.25, 0.5, 0.375, 0.5, 0.375, 0.75, 0.375, 0.875, 0.375, 0.875, 0.375, 0.75, 0.375, 0.875, 0.375, 1.0, 0.375, 1.0, 0.375, 0.875, 0.125, 0.75, 0.25, 0.75, 0.25, 0.75, 0.125, 0.75, 0.25, 0.75, 0.375, 0.75, 0.375, 0.75, 0.25, 0.75, 0.375, 0.0, 0.375, 0.0, 0.375, 0.0, 0.375, 0.0, 0.375, 0.5, 0.375, 0.625, 0.375, 0.625, 0.375, 0.5, 0.375, 0.0, 0.375, 0.125, 0.375, 0.125, 0.375, 0.0, 0.125, 0.5, 0.25, 0.5, 0.25, 0.625, 0.125, 0.625, 0.25, 0.5, 0.375, 0.5, 0.375, 0.625, 0.25, 0.625, 0.375, 0.25, 0.375, 0.25, 0.375, 0.25, 0.375, 0.25, 0.375, 0.75, 0.375, 0.75, 0.375, 0.75, 0.375, 0.75, 0.625, 0.75, 0.625, 0.625, 0.625, 0.625, 0.625, 0.75, 0.625, 0.5, 0.625, 0.375, 0.625, 0.375, 0.625, 0.5, 0.625, 1.0, 0.625, 0.8754, 0.625, 0.876, 0.625, 1.0, 0.625, 0.25, 0.625, 0.125, 0.625, 0.125, 0.625, 0.25, 0.625, 0.375, 0.625, 0.25, 0.625, 0.25, 0.625, 0.375, 0.625, 0.125, 0.625, 0.0, 0.625, 0.0, 0.625, 0.125, 0.625, 0.8754, 0.625, 0.75, 0.625, 0.75, 0.625, 0.876, 0.625, 0.625, 0.625, 0.5, 0.625, 0.5, 0.625, 0.625, 0.375, 0.5, 0.4002, 0.5, 0.4002, 0.625, 0.375, 0.625, 0.375, 0.0, 0.4002, 0.0, 0.4002, 0.125, 0.375, 0.125, 0.375, 0.125, 0.4002, 0.125, 0.4002, 0.25, 0.375, 0.25, 0.375, 0.375, 0.4002, 0.375, 0.4002, 0.5, 0.375, 0.5, 0.375, 0.625, 0.4002, 0.625, 0.4002, 0.75, 0.375, 0.75, 0.375, 0.875, 0.4002, 0.875, 0.4002, 1.0, 0.375, 1.0, 0.375, 0.75, 0.4002, 0.75, 0.4002, 0.875, 0.375, 0.875, 0.375, 0.25, 0.4002, 0.25, 0.4002, 0.375, 0.375, 0.375, 0.375, 0.875, 0.375, 1.0, 0.375, 1.0, 0.375, 0.875, 0.375, 0.75, 0.375, 0.875, 0.375, 0.875, 0.375, 0.75, 0.625, 0.625, 0.625, 0.5, 0.625, 0.5, 0.625, 0.625, 0.625, 0.875, 0.625, 0.75, 0.625, 0.75, 0.625, 0.8754, 0.625, 0.125, 0.625, 0.0, 0.625, 0.0, 0.625, 0.125, 0.625, 0.375, 0.625, 0.25, 0.625, 0.25, 0.625, 0.375, 0.625, 0.25, 0.625, 0.125, 0.625, 0.125, 0.625, 0.25, 0.625, 1.0, 0.625, 0.875, 0.625, 0.8754, 0.625, 1.0, 0.625, 0.5, 0.625, 0.375, 0.625, 0.375, 0.625, 0.5, 0.625, 0.75, 0.625, 0.625, 0.625, 0.625, 0.625, 0.75])
me_cube_002.materials.append(None)
me_cube_002.materials.append(mat_material)
me_cube_002.use_remesh_fix_poles = True
me_cube_002.use_remesh_preserve_attributes = False
me_cube_002.update()
me_cube_001 = bpy.data.meshes.new('Cube.001')
me_cube_001.from_pydata([(-0.467, 1.706e-05, -0.01734), (-0.467, 1.706e-05, 0.04542), (-0.467, 0.9258, -0.01734), (-0.467, 0.9258, 0.04542), (0.4588, 1.706e-05, -0.01734), (0.4588, 1.706e-05, 0.04542), (0.4588, 0.9258, -0.01734), (0.4588, 0.9258, 0.04542), (-0.4106, 0.05638, 0.09327), (-0.4106, 0.8695, 0.09327), (0.4025, 0.05638, 0.09327), (0.4025, 0.8695, 0.09327), (-0.4106, 0.05638, 0.2307), (-0.4106, 0.8695, 0.2307), (0.4025, 0.05638, 0.2307), (0.4025, 0.8695, 0.2307), (-0.4919, -0.005748, 0.2421), (-0.4919, 0.9316, 0.2421), (0.4838, -0.005748, 0.2421), (0.4838, 0.9316, 0.2421), (-0.4919, -0.005748, 0.2686), (-0.4919, 0.9316, 0.2686), (0.4838, -0.005748, 0.2686), (0.4838, 0.9316, 0.2686), (-0.1332, 0.006299, 0.1498), (-0.1332, 0.006299, 0.1752), (-0.1332, 0.02441, 0.1752), (-0.1332, 0.02441, 0.1498), (-0.1097, 0.02441, 0.1498), (-0.1097, 0.02441, 0.1752), (-0.1097, 0.006299, 0.1752), (-0.1097, 0.006299, 0.1498), (0.09614, 0.006299, 0.1498), (0.09614, 0.006299, 0.1752), (0.1216, 0.006299, 0.1498), (0.1216, 0.006299, 0.1752), (0.1216, 0.06585, 0.1752), (0.1216, 0.06585, 0.1498), (0.1216, 0.02441, 0.1752), (0.1216, 0.02441, 0.1498), (0.09614, 0.06585, 0.1752), (0.09614, 0.06585, 0.1498), (0.09614, 0.02441, 0.1752), (0.09614, 0.02441, 0.1498), (-0.1332, 0.06632, 0.1752), (-0.1332, 0.06632, 0.1498), (-0.1097, 0.06632, 0.1498), (-0.1097, 0.06632, 0.1752), (-0.3514, 0.1019, 0.2633), (-0.3514, 0.1047, 0.318), (-0.3514, 0.8444, 0.2633), (-0.3514, 0.8444, 0.3229), (0.3583, 0.1019, 0.2633), (0.3583, 0.1047, 0.318), (0.3583, 0.8444, 0.2633), (0.3583, 0.8444, 0.3229), (-0.3514, 0.2134, 0.3698), (-0.3514, 0.8444, 0.3689), (0.3583, 0.2134, 0.3698), (0.3583, 0.8444, 0.3689), (-0.3514, 0.2368, 0.4201), (-0.3514, 0.8438, 0.4233), (0.3583, 0.2368, 0.4201), (0.3583, 0.8438, 0.4233), (-0.3514, 0.296, 0.4868), (-0.3514, 0.8437, 0.4762), (0.3583, 0.296, 0.4868), (0.3583, 0.8437, 0.4762), (-0.3514, 0.6991, 0.5391), (-0.3514, 0.8434, 0.5242), (0.3583, 0.6991, 0.5391), (0.3583, 0.8434, 0.5242), (-0.3514, 0.8435, 0.5002), (0.3583, 0.8435, 0.5002), (0.3583, 0.3892, 0.5345), (-0.3514, 0.3892, 0.5345), (-0.3514, 0.6983, 0.7965), (-0.3514, 0.8426, 0.7973), (0.3583, 0.6983, 0.7965), (0.3583, 0.8426, 0.7973), (-0.4164, 0.685, 0.8137), (-0.4164, 0.8557, 0.8147), (0.4232, 0.685, 0.8137), (0.4232, 0.8557, 0.8147), (-0.4164, 0.6849, 0.8329), (-0.4164, 0.8556, 0.8339), (0.4232, 0.6849, 0.8329), (0.4232, 0.8556, 0.8339), (-0.2436, 0.6899, 0.6091), (-0.2436, 0.6899, 0.7456), (-0.2436, 0.7051, 0.6091), (-0.2436, 0.7051, 0.7456), (0.2639, 0.6899, 0.6091), (0.2639, 0.6899, 0.7456), (0.2639, 0.7051, 0.6091), (0.2639, 0.7051, 0.7456), (-0.2283, 0.687, 0.6254), (-0.2283, 0.687, 0.7281), (-0.2283, 0.7105, 0.6254), (-0.2283, 0.7105, 0.7281), (0.2497, 0.687, 0.6254), (0.2497, 0.687, 0.7281), (0.2497, 0.7105, 0.6254), (0.2497, 0.7105, 0.7281), (-0.1936, 0.2668, 0.5073), (-0.1602, 0.2668, 0.5073), (-0.1602, 0.2681, 0.4845), (-0.1936, 0.2681, 0.4845), (-0.1936, 0.4634, 0.4909), (-0.1602, 0.4634, 0.4909), (-0.1602, 0.4621, 0.5137), (-0.1936, 0.4621, 0.5137), (-0.1773, 0.3064, 0.5094), (-0.1773, 0.3064, 0.5264), (-0.14, 0.2869, 0.5094), (-0.14, 0.2869, 0.5264), (-0.14, 0.248, 0.5094), (-0.14, 0.248, 0.5264), (-0.1773, 0.2285, 0.5094), (-0.1773, 0.2285, 0.5264), (-0.2146, 0.248, 0.5094), (-0.2146, 0.248, 0.5264), (-0.2146, 0.2869, 0.5094), (-0.2146, 0.2869, 0.5264), (-0.1936, 0.201, 0.445), (-0.1602, 0.201, 0.445), (-0.1602, 0.2024, 0.4222), (-0.1936, 0.2024, 0.4222), (-0.1936, 0.3977, 0.4286), (-0.1602, 0.3977, 0.4286), (-0.1602, 0.3964, 0.4515), (-0.1936, 0.3964, 0.4515), (-0.1773, 0.2406, 0.4471), (-0.1773, 0.2406, 0.4641), (-0.14, 0.2212, 0.4471), (-0.14, 0.2212, 0.4641), (-0.14, 0.1822, 0.4471), (-0.14, 0.1822, 0.4641), (-0.1773, 0.1628, 0.4471), (-0.1773, 0.1628, 0.4641), (-0.2146, 0.1822, 0.4471), (-0.2146, 0.1822, 0.4641), (-0.2146, 0.2212, 0.4471), (-0.2146, 0.2212, 0.4641), (-0.1936, 0.1457, 0.3793), (-0.1602, 0.1457, 0.3793), (-0.1602, 0.147, 0.3565), (-0.1936, 0.147, 0.3565), (-0.1936, 0.3423, 0.3629), (-0.1602, 0.3423, 0.3629), (-0.1602, 0.341, 0.3857), (-0.1936, 0.341, 0.3857), (-0.1773, 0.1853, 0.3814), (-0.1773, 0.1853, 0.3984), (-0.14, 0.1658, 0.3814), (-0.14, 0.1658, 0.3984), (-0.14, 0.1269, 0.3814), (-0.14, 0.1269, 0.3984), (-0.1773, 0.1074, 0.3814), (-0.1773, 0.1074, 0.3984), (-0.2146, 0.1269, 0.3814), (-0.2146, 0.1269, 0.3984), (-0.2146, 0.1658, 0.3814), (-0.2146, 0.1658, 0.3984), (-0.01434, 0.2668, 0.5073), (0.01904, 0.2668, 0.5073), (0.01904, 0.2681, 0.4845), (-0.01434, 0.2681, 0.4845), (-0.01434, 0.4634, 0.4909), (0.01904, 0.4634, 0.4909), (0.01904, 0.4621, 0.5137), (-0.01434, 0.4621, 0.5137), (0.001931, 0.3064, 0.5094), (0.001931, 0.3064, 0.5264), (0.0392, 0.2869, 0.5094), (0.0392, 0.2869, 0.5264), (0.0392, 0.248, 0.5094), (0.0392, 0.248, 0.5264), (0.001931, 0.2285, 0.5094), (0.001931, 0.2285, 0.5264), (-0.03534, 0.248, 0.5094), (-0.03534, 0.248, 0.5264), (-0.03534, 0.2869, 0.5094), (-0.03534, 0.2869, 0.5264), (-0.01434, 0.201, 0.445), (0.01904, 0.201, 0.445), (0.01904, 0.2024, 0.4222), (-0.01434, 0.2024, 0.4222), (-0.01434, 0.3977, 0.4286), (0.01904, 0.3977, 0.4286), (0.01904, 0.3964, 0.4515), (-0.01434, 0.3964, 0.4515), (0.001931, 0.2406, 0.4471), (0.001931, 0.2406, 0.4641), (0.0392, 0.2212, 0.4471), (0.0392, 0.2212, 0.4641), (0.0392, 0.1822, 0.4471), (0.0392, 0.1822, 0.4641), (0.001931, 0.1628, 0.4471), (0.001931, 0.1628, 0.4641), (-0.03534, 0.1822, 0.4471), (-0.03534, 0.1822, 0.4641), (-0.03534, 0.2212, 0.4471), (-0.03534, 0.2212, 0.4641), (-0.01434, 0.1457, 0.3793), (0.01904, 0.1457, 0.3793), (0.01904, 0.147, 0.3565), (-0.01434, 0.147, 0.3565), (-0.01434, 0.3423, 0.3629), (0.01904, 0.3423, 0.3629), (0.01904, 0.341, 0.3857), (-0.01434, 0.341, 0.3857), (0.001931, 0.1853, 0.3814), (0.001931, 0.1853, 0.3984), (0.0392, 0.1658, 0.3814), (0.0392, 0.1658, 0.3984), (0.0392, 0.1269, 0.3814), (0.0392, 0.1269, 0.3984), (0.001931, 0.1074, 0.3814), (0.001931, 0.1074, 0.3984), (-0.03534, 0.1269, 0.3814), (-0.03534, 0.1269, 0.3984), (-0.03534, 0.1658, 0.3814), (-0.03534, 0.1658, 0.3984), (0.1642, 0.2668, 0.5073), (0.1975, 0.2668, 0.5073), (0.1975, 0.2681, 0.4845), (0.1642, 0.2681, 0.4845), (0.1642, 0.4634, 0.4909), (0.1975, 0.4634, 0.4909), (0.1975, 0.4621, 0.5137), (0.1642, 0.4621, 0.5137), (0.1804, 0.3064, 0.5094), (0.1804, 0.3064, 0.5264), (0.2177, 0.2869, 0.5094), (0.2177, 0.2869, 0.5264), (0.2177, 0.248, 0.5094), (0.2177, 0.248, 0.5264), (0.1804, 0.2285, 0.5094), (0.1804, 0.2285, 0.5264), (0.1432, 0.248, 0.5094), (0.1432, 0.248, 0.5264), (0.1432, 0.2869, 0.5094), (0.1432, 0.2869, 0.5264), (0.1642, 0.201, 0.445), (0.1975, 0.201, 0.445), (0.1975, 0.2024, 0.4222), (0.1642, 0.2024, 0.4222), (0.1642, 0.3977, 0.4286), (0.1975, 0.3977, 0.4286), (0.1975, 0.3964, 0.4515), (0.1642, 0.3964, 0.4515), (0.1804, 0.2406, 0.4471), (0.1804, 0.2406, 0.4641), (0.2177, 0.2212, 0.4471), (0.2177, 0.2212, 0.4641), (0.2177, 0.1822, 0.4471), (0.2177, 0.1822, 0.4641), (0.1804, 0.1628, 0.4471), (0.1804, 0.1628, 0.4641), (0.1432, 0.1822, 0.4471), (0.1432, 0.1822, 0.4641), (0.1432, 0.2212, 0.4471), (0.1432, 0.2212, 0.4641), (0.1642, 0.1457, 0.3793), (0.1975, 0.1457, 0.3793), (0.1975, 0.147, 0.3565), (0.1642, 0.147, 0.3565), (0.1642, 0.3423, 0.3629), (0.1975, 0.3423, 0.3629), (0.1975, 0.341, 0.3857), (0.1642, 0.341, 0.3857), (0.1804, 0.1853, 0.3814), (0.1804, 0.1853, 0.3984), (0.2177, 0.1658, 0.3814), (0.2177, 0.1658, 0.3984), (0.2177, 0.1269, 0.3814), (0.2177, 0.1269, 0.3984), (0.1804, 0.1074, 0.3814), (0.1804, 0.1074, 0.3984), (0.1432, 0.1269, 0.3814), (0.1432, 0.1269, 0.3984), (0.1432, 0.1658, 0.3814), (0.1432, 0.1658, 0.3984), (-0.3674, 0.05083, 0.1126), (-0.3674, 0.05083, 0.2185), (-0.3674, 0.06607, 0.1126), (-0.3674, 0.06607, 0.2185), (0.3557, 0.05083, 0.1126), (0.3557, 0.05083, 0.2185), (0.3557, 0.06607, 0.1126), (0.3557, 0.06607, 0.2185), (-0.352, 0.04796, 0.124), (-0.352, 0.04796, 0.2077), (-0.352, 0.07146, 0.1288), (-0.352, 0.07146, 0.201), (0.3415, 0.04796, 0.124), (0.3415, 0.04796, 0.2077), (0.3415, 0.07146, 0.1288), (0.3415, 0.07146, 0.201), (0.3583, 0.2563, 0.4471), (-0.3514, 0.2563, 0.4471), (-0.3514, 0.8437, 0.4497), (0.3583, 0.8437, 0.4497), (0.3583, 0.8436, 0.4872), (0.3583, 0.3292, 0.5093), (-0.3514, 0.8436, 0.4872), (-0.3514, 0.3292, 0.5093), (-0.1883, 0.6932, 0.6251), (-0.1632, 0.6928, 0.7104), (-0.1273, 0.6932, 0.6251), (-0.1502, 0.6928, 0.7104), (-0.1883, 0.6919, 0.6251), (-0.1632, 0.6923, 0.7104), (-0.1273, 0.6919, 0.6251), (-0.1502, 0.6923, 0.7104), (-0.1883, 0.6932, 0.6748), (-0.1273, 0.6932, 0.6749), (-0.1883, 0.6919, 0.6748), (-0.1273, 0.6919, 0.6749), (-0.1008, 0.6932, 0.6251), (-0.07579, 0.6928, 0.7104), (-0.03988, 0.6932, 0.6251), (-0.06275, 0.6928, 0.7104), (-0.1008, 0.6919, 0.6251), (-0.07579, 0.6923, 0.7104), (-0.03988, 0.6919, 0.6251), (-0.06275, 0.6923, 0.7104), (-0.1008, 0.6932, 0.6748), (-0.0399, 0.6932, 0.6749), (-0.1008, 0.6919, 0.6748), (-0.0399, 0.6919, 0.6749), (-0.01453, 0.6932, 0.6251), (0.0105, 0.6928, 0.7104), (0.04641, 0.6932, 0.6251), (0.02355, 0.6928, 0.7104), (-0.01453, 0.6919, 0.6251), (0.0105, 0.6923, 0.7104), (0.04641, 0.6919, 0.6251), (0.02355, 0.6923, 0.7104), (-0.01455, 0.6932, 0.6748), (0.0464, 0.6932, 0.6749), (-0.01455, 0.6919, 0.6748), (0.0464, 0.6919, 0.6749)], [], [(0, 1, 3, 2), (2, 3, 7, 6), (6, 7, 5, 4), (4, 5, 1, 0), (2, 6, 4, 0), (7, 3, 9, 11), (10, 11, 15, 14), (5, 7, 11, 10), (3, 1, 8, 9), (1, 5, 10, 8), (13, 12, 16, 17), (9, 8, 12, 13), (8, 10, 14, 12), (11, 9, 13, 15), (16, 18, 22, 20), (12, 14, 18, 16), (15, 13, 17, 19), (14, 15, 19, 18), (23, 21, 20, 22), (19, 17, 21, 23), (18, 19, 23, 22), (17, 16, 20, 21), (31, 30, 25, 24), (43, 39, 34, 32), (34, 35, 33, 32), (36, 40, 42, 38), (41, 37, 39, 43), (38, 42, 33, 35), (37, 36, 38, 39), (41, 40, 36, 37), (32, 33, 30, 31), (43, 42, 40, 41), (39, 38, 35, 34), (43, 32, 31, 28), (42, 43, 28, 29), (33, 42, 29, 30), (26, 27, 24, 25), (30, 29, 26, 25), (26, 29, 47, 44), (28, 31, 24, 27), (47, 46, 45, 44), (29, 28, 46, 47), (27, 26, 44, 45), (28, 27, 45, 46), (48, 49, 51, 50), (50, 51, 55, 54), (54, 55, 53, 52), (52, 53, 49, 48), (50, 54, 52, 48), (51, 49, 56, 57), (58, 59, 63, 62), (49, 53, 58, 56), (55, 51, 57, 59), (53, 55, 59, 58), (301, 300, 66, 64), (57, 56, 60, 61), (56, 58, 62, 60), (59, 57, 61, 63), (73, 72, 69, 71), (303, 302, 65, 67), (300, 303, 67, 66), (302, 301, 64, 65), (68, 70, 78, 76), (74, 73, 71, 70), (72, 75, 68, 69), (75, 74, 70, 68), (307, 305, 74, 75), (306, 307, 75, 72), (305, 304, 73, 74), (304, 306, 72, 73), (78, 79, 83, 82), (71, 69, 77, 79), (70, 71, 79, 78), (69, 68, 76, 77), (82, 83, 87, 86), (77, 76, 80, 81), (76, 78, 82, 80), (79, 77, 81, 83), (87, 85, 84, 86), (81, 80, 84, 85), (80, 82, 86, 84), (83, 81, 85, 87), (88, 89, 91, 90), (94, 95, 93, 92), (90, 94, 92, 88), (95, 91, 89, 93), (96, 98, 99, 97), (102, 100, 101, 103), (98, 96, 100, 102), (103, 101, 97, 99), (92, 93, 101, 100), (89, 97, 101, 93), (92, 100, 96, 88), (89, 88, 96, 97), (108, 109, 106, 107), (111, 108, 107, 104), (110, 111, 104, 105), (109, 110, 105, 106), (112, 113, 115, 114), (114, 115, 117, 116), (116, 117, 119, 118), (118, 119, 121, 120), (115, 113, 123, 121, 119, 117), (120, 121, 123, 122), (122, 123, 113, 112), (112, 114, 116, 118, 120, 122), (105, 104, 107, 106), (128, 129, 126, 127), (131, 128, 127, 124), (130, 131, 124, 125), (129, 130, 125, 126), (132, 133, 135, 134), (134, 135, 137, 136), (136, 137, 139, 138), (138, 139, 141, 140), (135, 133, 143, 141, 139, 137), (140, 141, 143, 142), (142, 143, 133, 132), (132, 134, 136, 138, 140, 142), (125, 124, 127, 126), (148, 149, 146, 147), (151, 148, 147, 144), (150, 151, 144, 145), (149, 150, 145, 146), (152, 153, 155, 154), (154, 155, 157, 156), (156, 157, 159, 158), (158, 159, 161, 160), (155, 153, 163, 161, 159, 157), (160, 161, 163, 162), (162, 163, 153, 152), (152, 154, 156, 158, 160, 162), (145, 144, 147, 146), (168, 169, 166, 167), (171, 168, 167, 164), (170, 171, 164, 165), (169, 170, 165, 166), (172, 173, 175, 174), (174, 175, 177, 176), (176, 177, 179, 178), (178, 179, 181, 180), (175, 173, 183, 181, 179, 177), (180, 181, 183, 182), (182, 183, 173, 172), (172, 174, 176, 178, 180, 182), (165, 164, 167, 166), (188, 189, 186, 187), (191, 188, 187, 184), (190, 191, 184, 185), (189, 190, 185, 186), (192, 193, 195, 194), (194, 195, 197, 196), (196, 197, 199, 198), (198, 199, 201, 200), (195, 193, 203, 201, 199, 197), (200, 201, 203, 202), (202, 203, 193, 192), (192, 194, 196, 198, 200, 202), (185, 184, 187, 186), (208, 209, 206, 207), (211, 208, 207, 204), (210, 211, 204, 205), (209, 210, 205, 206), (212, 213, 215, 214), (214, 215, 217, 216), (216, 217, 219, 218), (218, 219, 221, 220), (215, 213, 223, 221, 219, 217), (220, 221, 223, 222), (222, 223, 213, 212), (212, 214, 216, 218, 220, 222), (205, 204, 207, 206), (228, 229, 226, 227), (231, 228, 227, 224), (230, 231, 224, 225), (229, 230, 225, 226), (232, 233, 235, 234), (234, 235, 237, 236), (236, 237, 239, 238), (238, 239, 241, 240), (235, 233, 243, 241, 239, 237), (240, 241, 243, 242), (242, 243, 233, 232), (232, 234, 236, 238, 240, 242), (225, 224, 227, 226), (248, 249, 246, 247), (251, 248, 247, 244), (250, 251, 244, 245), (249, 250, 245, 246), (252, 253, 255, 254), (254, 255, 257, 256), (256, 257, 259, 258), (258, 259, 261, 260), (255, 253, 263, 261, 259, 257), (260, 261, 263, 262), (262, 263, 253, 252), (252, 254, 256, 258, 260, 262), (245, 244, 247, 246), (268, 269, 266, 267), (271, 268, 267, 264), (270, 271, 264, 265), (269, 270, 265, 266), (272, 273, 275, 274), (274, 275, 277, 276), (276, 277, 279, 278), (278, 279, 281, 280), (275, 273, 283, 281, 279, 277), (280, 281, 283, 282), (282, 283, 273, 272), (272, 274, 276, 278, 280, 282), (265, 264, 267, 266), (284, 285, 287, 286), (290, 291, 289, 288), (286, 290, 288, 284), (291, 287, 285, 289), (292, 294, 295, 293), (298, 296, 297, 299), (294, 292, 296, 298), (299, 297, 293, 295), (288, 289, 297, 296), (285, 293, 297, 289), (288, 296, 292, 284), (285, 284, 292, 293), (61, 60, 301, 302), (62, 63, 303, 300), (63, 61, 302, 303), (60, 62, 300, 301), (67, 65, 306, 304), (66, 67, 304, 305), (65, 64, 307, 306), (64, 66, 305, 307), (316, 309, 311, 317), (318, 319, 315, 313), (317, 319, 314, 310), (316, 318, 313, 309), (309, 313, 315, 311), (310, 314, 312, 308), (308, 312, 318, 316), (311, 315, 319, 317), (312, 314, 319, 318), (308, 316, 317, 310), (328, 321, 323, 329), (330, 331, 327, 325), (329, 331, 326, 322), (328, 330, 325, 321), (321, 325, 327, 323), (322, 326, 324, 320), (320, 324, 330, 328), (323, 327, 331, 329), (324, 326, 331, 330), (320, 328, 329, 322), (340, 333, 335, 341), (342, 343, 339, 337), (341, 343, 338, 334), (340, 342, 337, 333), (333, 337, 339, 335), (334, 338, 336, 332), (332, 336, 342, 340), (335, 339, 343, 341), (336, 338, 343, 342), (332, 340, 341, 334)])
me_cube_001.polygons.foreach_set('use_smooth', [True] * 261)
_k = set([(0, 1), (0, 2), (0, 4), (1, 3), (1, 5), (1, 8), (2, 3), (2, 6), (3, 7), (3, 9), (4, 5), (4, 6), (5, 7), (5, 10), (6, 7), (7, 11), (8, 9), (8, 10), (8, 12), (9, 11), (9, 13), (10, 11), (10, 14), (11, 15), (12, 13), (12, 14), (13, 15), (14, 15), (16, 17), (16, 18), (16, 20), (17, 19), (17, 21), (18, 19), (18, 22), (19, 23), (20, 21), (20, 22), (21, 23), (22, 23), (24, 25), (24, 27), (24, 31), (25, 26), (25, 30), (26, 44), (27, 45), (28, 29), (28, 43), (28, 46), (29, 42), (29, 47), (30, 33), (31, 32), (32, 34), (33, 35), (34, 35), (34, 39), (35, 38), (36, 37), (36, 38), (36, 40), (37, 39), (37, 41), (40, 41), (40, 42), (41, 43), (42, 43), (44, 45), (44, 47), (45, 46), (46, 47), (48, 49), (48, 50), (48, 52), (49, 53), (49, 56), (50, 51), (50, 54), (51, 57), (52, 53), (52, 54), (53, 58), (54, 55), (55, 59), (56, 58), (56, 60), (57, 61), (58, 62), (59, 63), (60, 301), (61, 302), (62, 300), (63, 303), (64, 301), (64, 307), (65, 302), (65, 306), (66, 300), (66, 305), (67, 303), (67, 304), (68, 70), (68, 75), (68, 76), (69, 72), (69, 77), (70, 74), (70, 78), (71, 73), (71, 79), (72, 306), (73, 304), (74, 305), (75, 307), (76, 77), (76, 78), (76, 80), (77, 79), (77, 81), (78, 79), (78, 82), (79, 83), (80, 81), (80, 82), (80, 84), (81, 83), (81, 85), (82, 83), (82, 86), (83, 87), (84, 85), (84, 86), (85, 87), (86, 87), (88, 89), (88, 90), (88, 92), (89, 91), (89, 93), (92, 93), (92, 94), (93, 95), (96, 97), (96, 98), (96, 100), (97, 99), (97, 101), (100, 101), (100, 102), (101, 103), (104, 105), (104, 107), (104, 111), (105, 106), (105, 110), (106, 107), (106, 109), (107, 108), (112, 113), (112, 114), (112, 122), (113, 115), (113, 123), (114, 115), (114, 116), (115, 117), (116, 117), (116, 118), (117, 119), (118, 119), (118, 120), (119, 121), (120, 121), (120, 122), (121, 123), (122, 123), (124, 125), (124, 127), (124, 131), (125, 126), (125, 130), (126, 127), (126, 129), (127, 128), (132, 133), (132, 134), (132, 142), (133, 135), (133, 143), (134, 135), (134, 136), (135, 137), (136, 137), (136, 138), (137, 139), (138, 139), (138, 140), (139, 141), (140, 141), (140, 142), (141, 143), (142, 143), (144, 145), (144, 147), (144, 151), (145, 146), (145, 150), (146, 147), (146, 149), (147, 148), (152, 153), (152, 154), (152, 162), (153, 155), (153, 163), (154, 155), (154, 156), (155, 157), (156, 157), (156, 158), (157, 159), (158, 159), (158, 160), (159, 161), (160, 161), (160, 162), (161, 163), (162, 163), (164, 165), (164, 167), (164, 171), (165, 166), (165, 170), (166, 167), (166, 169), (167, 168), (172, 173), (172, 174), (172, 182), (173, 175), (173, 183), (174, 175), (174, 176), (175, 177), (176, 177), (176, 178), (177, 179), (178, 179), (178, 180), (179, 181), (180, 181), (180, 182), (181, 183), (182, 183), (184, 185), (184, 187), (184, 191), (185, 186), (185, 190), (186, 187), (186, 189), (187, 188), (192, 193), (192, 194), (192, 202), (193, 195), (193, 203), (194, 195), (194, 196), (195, 197), (196, 197), (196, 198), (197, 199), (198, 199), (198, 200), (199, 201), (200, 201), (200, 202), (201, 203), (202, 203), (204, 205), (204, 207), (204, 211), (205, 206), (205, 210), (206, 207), (206, 209), (207, 208), (212, 213), (212, 214), (212, 222), (213, 215), (213, 223), (214, 215), (214, 216), (215, 217), (216, 217), (216, 218), (217, 219), (218, 219), (218, 220), (219, 221), (220, 221), (220, 222), (221, 223), (222, 223), (224, 225), (224, 227), (224, 231), (225, 226), (225, 230), (226, 227), (226, 229), (227, 228), (232, 233), (232, 234), (232, 242), (233, 235), (233, 243), (234, 235), (234, 236), (235, 237), (236, 237), (236, 238), (237, 239), (238, 239), (238, 240), (239, 241), (240, 241), (240, 242), (241, 243), (242, 243), (244, 245), (244, 247), (244, 251), (245, 246), (245, 250), (246, 247), (246, 249), (247, 248), (252, 253), (252, 254), (252, 262), (253, 255), (253, 263), (254, 255), (254, 256), (255, 257), (256, 257), (256, 258), (257, 259), (258, 259), (258, 260), (259, 261), (260, 261), (260, 262), (261, 263), (262, 263), (264, 265), (264, 267), (264, 271), (265, 266), (265, 270), (266, 267), (266, 269), (267, 268), (272, 273), (272, 274), (272, 282), (273, 275), (273, 283), (274, 275), (274, 276), (275, 277), (276, 277), (276, 278), (277, 279), (278, 279), (278, 280), (279, 281), (280, 281), (280, 282), (281, 283), (282, 283), (284, 285), (284, 286), (284, 288), (285, 287), (285, 289), (288, 289), (288, 290), (289, 291), (292, 293), (292, 294), (292, 296), (293, 295), (293, 297), (296, 297), (296, 298), (297, 299), (308, 310), (308, 312), (308, 316), (309, 311), (309, 313), (309, 316), (310, 314), (310, 317), (311, 315), (311, 317), (312, 314), (312, 318), (313, 315), (313, 318), (314, 319), (315, 319), (316, 318), (320, 322), (320, 324), (320, 328), (321, 323), (321, 325), (321, 328), (322, 326), (322, 329), (323, 327), (323, 329), (324, 326), (324, 330), (325, 327), (325, 330), (326, 331), (327, 331), (328, 330), (332, 334), (332, 336), (332, 340), (333, 335), (333, 337), (333, 340), (334, 338), (334, 341), (335, 339), (335, 341), (336, 338), (336, 342), (337, 339), (337, 342), (338, 343), (339, 343), (340, 342)])
me_cube_001.attributes.new('sharp_edge', 'BOOLEAN', 'EDGE').data.foreach_set('value', [ (min(e.vertices), max(e.vertices)) in _k for e in me_cube_001.edges])
_uv = me_cube_001.uv_layers.new(name='UVMap')
_uv.uv.foreach_set('vector', [0.375, 0.0, 0.625, 0.0, 0.625, 0.25, 0.375, 0.25, 0.375, 0.25, 0.625, 0.25, 0.625, 0.5, 0.375, 0.5, 0.375, 0.5, 0.625, 0.5, 0.625, 0.75, 0.375, 0.75, 0.375, 0.75, 0.625, 0.75, 0.625, 1.0, 0.375, 1.0, 0.125, 0.5, 0.375, 0.5, 0.375, 0.75, 0.125, 0.75, 0.625, 0.5, 0.625, 0.25, 0.625, 0.25, 0.625, 0.5, 0.625, 0.75, 0.625, 0.5, 0.625, 0.5, 0.625, 0.75, 0.625, 0.75, 0.625, 0.5, 0.625, 0.5, 0.625, 0.75, 0.625, 0.25, 0.625, 0.0, 0.625, 0.0, 0.625, 0.25, 0.625, 1.0, 0.625, 0.75, 0.625, 0.75, 0.625, 1.0, 0.625, 0.25, 0.625, 0.0, 0.625, 0.0, 0.625, 0.25, 0.625, 0.25, 0.625, 0.0, 0.625, 0.0, 0.625, 0.25, 0.625, 1.0, 0.625, 0.75, 0.625, 0.75, 0.625, 1.0, 0.625, 0.5, 0.625, 0.25, 0.625, 0.25, 0.625, 0.5, 0.625, 1.0, 0.625, 0.75, 0.625, 0.75, 0.625, 1.0, 0.625, 1.0, 0.625, 0.75, 0.625, 0.75, 0.625, 1.0, 0.625, 0.5, 0.625, 0.25, 0.625, 0.25, 0.625, 0.5, 0.625, 0.75, 0.625, 0.5, 0.625, 0.5, 0.625, 0.75, 0.625, 0.5, 0.875, 0.5, 0.875, 0.75, 0.625, 0.75, 0.625, 0.5, 0.625, 0.25, 0.625, 0.25, 0.625, 0.5, 0.625, 0.75, 0.625, 0.5, 0.625, 0.5, 0.625, 0.75, 0.625, 0.25, 0.625, 0.0, 0.625, 0.0, 0.625, 0.25, 0.375, 0.75, 0.625, 0.75, 0.625, 0.75, 0.375, 0.75, 0.375, 0.5, 0.625, 0.5, 0.625, 0.5, 0.375, 0.5, 0.375, 0.5, 0.625, 0.5, 0.625, 0.75, 0.375, 0.75, 0.375, 0.0, 0.625, 0.0, 0.625, 0.25, 0.375, 0.25, 0.375, 0.25, 0.625, 0.25, 0.625, 0.5, 0.375, 0.5, 0.375, 0.25, 0.625, 0.25, 0.625, 0.25, 0.375, 0.25, 0.375, 0.75, 0.625, 0.75, 0.625, 1.0, 0.375, 1.0, 0.125, 0.5, 0.375, 0.5, 0.375, 0.75, 0.125, 0.75, 0.375, 0.75, 0.625, 0.75, 0.625, 0.75, 0.375, 0.75, 0.625, 0.5, 0.875, 0.5, 0.875, 0.75, 0.625, 0.75, 0.375, 1.0, 0.625, 1.0, 0.625, 1.0, 0.375, 1.0, 0.375, 0.5, 0.375, 0.5, 0.375, 0.5, 0.375, 0.5, 0.875, 0.5, 0.625, 0.5, 0.625, 0.5, 0.875, 0.5, 0.625, 0.25, 0.625, 0.25, 0.625, 0.25, 0.625, 0.25, 0.875, 0.5, 0.625, 0.5, 0.625, 0.5, 0.875, 0.5, 0.625, 0.25, 0.625, 0.25, 0.625, 0.25, 0.625, 0.25, 0.625, 0.25, 0.625, 0.25, 0.625, 0.25, 0.625, 0.25, 0.375, 0.5, 0.375, 0.5, 0.375, 0.5, 0.375, 0.5, 0.875, 0.5, 0.625, 0.5, 0.625, 0.5, 0.875, 0.5, 0.875, 0.5, 0.625, 0.5, 0.625, 0.5, 0.875, 0.5, 0.625, 0.5, 0.875, 0.5, 0.875, 0.5, 0.625, 0.5, 0.375, 0.5, 0.375, 0.5, 0.375, 0.5, 0.375, 0.5, 0.375, 0.0, 0.625, 0.0, 0.625, 0.25, 0.375, 0.25, 0.375, 0.25, 0.625, 0.25, 0.625, 0.5, 0.375, 0.5, 0.375, 0.5, 0.625, 0.5, 0.625, 0.75, 0.375, 0.75, 0.375, 0.75, 0.625, 0.75, 0.625, 1.0, 0.375, 1.0, 0.125, 0.5, 0.375, 0.5, 0.375, 0.75, 0.125, 0.75, 0.625, 0.25, 0.625, 0.0, 0.625, 0.0, 0.625, 0.25, 0.625, 0.75, 0.625, 0.5, 0.625, 0.5, 0.625, 0.75, 0.625, 1.0, 0.625, 0.75, 0.625, 0.75, 0.625, 1.0, 0.625, 0.5, 0.625, 0.25, 0.625, 0.25, 0.625, 0.5, 0.625, 0.75, 0.625, 0.5, 0.625, 0.5, 0.625, 0.75, 0.625, 1.0, 0.625, 0.75, 0.625, 0.75, 0.625, 1.0, 0.625, 0.25, 0.625, 0.0, 0.625, 0.0, 0.625, 0.25, 0.625, 1.0, 0.625, 0.75, 0.625, 0.75, 0.625, 1.0, 0.625, 0.5, 0.625, 0.25, 0.625, 0.25, 0.625, 0.5, 0.625, 0.5, 0.625, 0.25, 0.625, 0.25, 0.625, 0.5, 0.625, 0.5, 0.625, 0.25, 0.625, 0.25, 0.625, 0.5, 0.625, 0.75, 0.625, 0.5, 0.625, 0.5, 0.625, 0.75, 0.625, 0.25, 0.625, 0.0, 0.625, 0.0, 0.625, 0.25, 0.625, 1.0, 0.625, 0.75, 0.625, 0.75, 0.625, 1.0, 0.625, 0.75, 0.625, 0.5, 0.625, 0.5, 0.625, 0.75, 0.625, 0.25, 0.625, 0.0, 0.625, 0.0, 0.625, 0.25, 0.625, 1.0, 0.625, 0.75, 0.625, 0.75, 0.625, 1.0, 0.625, 1.0, 0.625, 0.75, 0.625, 0.75, 0.625, 1.0, 0.625, 0.25, 0.625, 0.0, 0.625, 0.0, 0.625, 0.25, 0.625, 0.75, 0.625, 0.5, 0.625, 0.5, 0.625, 0.75, 0.625, 0.5, 0.625, 0.25, 0.625, 0.25, 0.625, 0.5, 0.625, 0.75, 0.625, 0.5, 0.625, 0.5, 0.625, 0.75, 0.625, 0.5, 0.625, 0.25, 0.625, 0.25, 0.625, 0.5, 0.625, 0.75, 0.625, 0.5, 0.625, 0.5, 0.625, 0.75, 0.625, 0.25, 0.625, 0.0, 0.625, 0.0, 0.625, 0.25, 0.625, 0.75, 0.625, 0.5, 0.625, 0.5, 0.625, 0.75, 0.625, 0.25, 0.625, 0.0, 0.625, 0.0, 0.625, 0.25, 0.625, 1.0, 0.625, 0.75, 0.625, 0.75, 0.625, 1.0, 0.625, 0.5, 0.625, 0.25, 0.625, 0.25, 0.625, 0.5, 0.625, 0.5, 0.875, 0.5, 0.875, 0.75, 0.625, 0.75, 0.625, 0.25, 0.625, 0.0, 0.625, 0.0, 0.625, 0.25, 0.625, 1.0, 0.625, 0.75, 0.625, 0.75, 0.625, 1.0, 0.625, 0.5, 0.625, 0.25, 0.625, 0.25, 0.625, 0.5, 0.375, 0.0, 0.625, 0.0, 0.625, 0.25, 0.375, 0.25, 0.375, 0.5, 0.625, 0.5, 0.625, 0.75, 0.375, 0.75, 0.125, 0.5, 0.375, 0.5, 0.375, 0.75, 0.125, 0.75, 0.625, 0.5, 0.875, 0.5, 0.875, 0.75, 0.625, 0.75, 0.375, 0.0, 0.375, 0.25, 0.625, 0.25, 0.625, 0.0, 0.375, 0.5, 0.375, 0.75, 0.625, 0.75, 0.625, 0.5, 0.125, 0.5, 0.125, 0.75, 0.375, 0.75, 0.375, 0.5, 0.625, 0.5, 0.625, 0.75, 0.875, 0.75, 0.875, 0.5, 0.375, 0.75, 0.625, 0.75, 0.625, 0.75, 0.375, 0.75, 0.875, 0.75, 0.875, 0.75, 0.625, 0.75, 0.625, 0.75, 0.375, 0.75, 0.375, 0.75, 0.125, 0.75, 0.125, 0.75, 0.875, 0.75, 0.125, 0.75, 0.375, 0.0, 0.875, 0.75, 0.375, 0.75, 0.625, 0.75, 0.625, 0.75, 0.375, 0.75, 0.375, 0.5, 0.375, 0.5, 0.375, 0.5, 0.375, 0.5, 0.875, 0.5, 0.625, 0.5, 0.625, 0.5, 0.875, 0.5, 0.625, 0.25, 0.625, 0.25, 0.625, 0.25, 0.625, 0.25, 1.0, 0.5, 1.0, 1.0, 0.8333, 1.0, 0.8333, 0.5, 0.8333, 0.5, 0.8333, 1.0, 0.6667, 1.0, 0.6667, 0.5, 0.6667, 0.5, 0.6667, 1.0, 0.5, 1.0, 0.5, 0.5, 0.5, 0.5, 0.5, 1.0, 0.3333, 1.0, 0.3333, 0.5, 0.4578, 0.37, 0.25, 0.49, 0.04215, 0.37, 0.04215, 0.13, 0.25, 0.01, 0.4578, 0.13, 0.3333, 0.5, 0.3333, 1.0, 0.1667, 1.0, 0.1667, 0.5, 0.1667, 0.5, 0.1667, 1.0, -8.941e-08, 1.0, -8.941e-08, 0.5, 0.75, 0.49, 0.9578, 0.37, 0.9578, 0.13, 0.75, 0.01, 0.5422, 0.13, 0.5422, 0.37, 0.625, 0.25, 0.375, 0.5, 0.375, 0.75, 0.625, 0.25, 0.375, 0.75, 0.625, 0.75, 0.625, 0.75, 0.375, 0.75, 0.375, 0.5, 0.375, 0.5, 0.375, 0.5, 0.375, 0.5, 0.875, 0.5, 0.625, 0.5, 0.625, 0.5, 0.875, 0.5, 0.625, 0.25, 0.625, 0.25, 0.625, 0.25, 0.625, 0.25, 1.0, 0.5, 1.0, 1.0, 0.8333, 1.0, 0.8333, 0.5, 0.8333, 0.5, 0.8333, 1.0, 0.6667, 1.0, 0.6667, 0.5, 0.6667, 0.5, 0.6667, 1.0, 0.5, 1.0, 0.5, 0.5, 0.5, 0.5, 0.5, 1.0, 0.3333, 1.0, 0.3333, 0.5, 0.4578, 0.37, 0.25, 0.49, 0.04215, 0.37, 0.04215, 0.13, 0.25, 0.01, 0.4578, 0.13, 0.3333, 0.5, 0.3333, 1.0, 0.1667, 1.0, 0.1667, 0.5, 0.1667, 0.5, 0.1667, 1.0, -8.941e-08, 1.0, -8.941e-08, 0.5, 0.75, 0.49, 0.9578, 0.37, 0.9578, 0.13, 0.75, 0.01, 0.5422, 0.13, 0.5422, 0.37, 0.625, 0.25, 0.375, 0.5, 0.375, 0.75, 0.625, 0.25, 0.375, 0.75, 0.625, 0.75, 0.625, 0.75, 0.375, 0.75, 0.375, 0.5, 0.375, 0.5, 0.375, 0.5, 0.375, 0.5, 0.875, 0.5, 0.625, 0.5, 0.625, 0.5, 0.875, 0.5, 0.625, 0.25, 0.625, 0.25, 0.625, 0.25, 0.625, 0.25, 1.0, 0.5, 1.0, 1.0, 0.8333, 1.0, 0.8333, 0.5, 0.8333, 0.5, 0.8333, 1.0, 0.6667, 1.0, 0.6667, 0.5, 0.6667, 0.5, 0.6667, 1.0, 0.5, 1.0, 0.5, 0.5, 0.5, 0.5, 0.5, 1.0, 0.3333, 1.0, 0.3333, 0.5, 0.4578, 0.37, 0.25, 0.49, 0.04215, 0.37, 0.04215, 0.13, 0.25, 0.01, 0.4578, 0.13, 0.3333, 0.5, 0.3333, 1.0, 0.1667, 1.0, 0.1667, 0.5, 0.1667, 0.5, 0.1667, 1.0, -8.941e-08, 1.0, -8.941e-08, 0.5, 0.75, 0.49, 0.9578, 0.37, 0.9578, 0.13, 0.75, 0.01, 0.5422, 0.13, 0.5422, 0.37, 0.625, 0.25, 0.375, 0.5, 0.375, 0.75, 0.625, 0.25, 0.375, 0.75, 0.625, 0.75, 0.625, 0.75, 0.375, 0.75, 0.375, 0.5, 0.375, 0.5, 0.375, 0.5, 0.375, 0.5, 0.875, 0.5, 0.625, 0.5, 0.625, 0.5, 0.875, 0.5, 0.625, 0.25, 0.625, 0.25, 0.625, 0.25, 0.625, 0.25, 1.0, 0.5, 1.0, 1.0, 0.8333, 1.0, 0.8333, 0.5, 0.8333, 0.5, 0.8333, 1.0, 0.6667, 1.0, 0.6667, 0.5, 0.6667, 0.5, 0.6667, 1.0, 0.5, 1.0, 0.5, 0.5, 0.5, 0.5, 0.5, 1.0, 0.3333, 1.0, 0.3333, 0.5, 0.4578, 0.37, 0.25, 0.49, 0.04215, 0.37, 0.04215, 0.13, 0.25, 0.01, 0.4578, 0.13, 0.3333, 0.5, 0.3333, 1.0, 0.1667, 1.0, 0.1667, 0.5, 0.1667, 0.5, 0.1667, 1.0, -8.941e-08, 1.0, -8.941e-08, 0.5, 0.75, 0.49, 0.9578, 0.37, 0.9578, 0.13, 0.75, 0.01, 0.5422, 0.13, 0.5422, 0.37, 0.625, 0.25, 0.375, 0.5, 0.375, 0.75, 0.625, 0.25, 0.375, 0.75, 0.625, 0.75, 0.625, 0.75, 0.375, 0.75, 0.375, 0.5, 0.375, 0.5, 0.375, 0.5, 0.375, 0.5, 0.875, 0.5, 0.625, 0.5, 0.625, 0.5, 0.875, 0.5, 0.625, 0.25, 0.625, 0.25, 0.625, 0.25, 0.625, 0.25, 1.0, 0.5, 1.0, 1.0, 0.8333, 1.0, 0.8333, 0.5, 0.8333, 0.5, 0.8333, 1.0, 0.6667, 1.0, 0.6667, 0.5, 0.6667, 0.5, 0.6667, 1.0, 0.5, 1.0, 0.5, 0.5, 0.5, 0.5, 0.5, 1.0, 0.3333, 1.0, 0.3333, 0.5, 0.4578, 0.37, 0.25, 0.49, 0.04215, 0.37, 0.04215, 0.13, 0.25, 0.01, 0.4578, 0.13, 0.3333, 0.5, 0.3333, 1.0, 0.1667, 1.0, 0.1667, 0.5, 0.1667, 0.5, 0.1667, 1.0, -8.941e-08, 1.0, -8.941e-08, 0.5, 0.75, 0.49, 0.9578, 0.37, 0.9578, 0.13, 0.75, 0.01, 0.5422, 0.13, 0.5422, 0.37, 0.625, 0.25, 0.375, 0.5, 0.375, 0.75, 0.625, 0.25, 0.375, 0.75, 0.625, 0.75, 0.625, 0.75, 0.375, 0.75, 0.375, 0.5, 0.375, 0.5, 0.375, 0.5, 0.375, 0.5, 0.875, 0.5, 0.625, 0.5, 0.625, 0.5, 0.875, 0.5, 0.625, 0.25, 0.625, 0.25, 0.625, 0.25, 0.625, 0.25, 1.0, 0.5, 1.0, 1.0, 0.8333, 1.0, 0.8333, 0.5, 0.8333, 0.5, 0.8333, 1.0, 0.6667, 1.0, 0.6667, 0.5, 0.6667, 0.5, 0.6667, 1.0, 0.5, 1.0, 0.5, 0.5, 0.5, 0.5, 0.5, 1.0, 0.3333, 1.0, 0.3333, 0.5, 0.4578, 0.37, 0.25, 0.49, 0.04215, 0.37, 0.04215, 0.13, 0.25, 0.01, 0.4578, 0.13, 0.3333, 0.5, 0.3333, 1.0, 0.1667, 1.0, 0.1667, 0.5, 0.1667, 0.5, 0.1667, 1.0, -8.941e-08, 1.0, -8.941e-08, 0.5, 0.75, 0.49, 0.9578, 0.37, 0.9578, 0.13, 0.75, 0.01, 0.5422, 0.13, 0.5422, 0.37, 0.625, 0.25, 0.375, 0.5, 0.375, 0.75, 0.625, 0.25, 0.375, 0.75, 0.625, 0.75, 0.625, 0.75, 0.375, 0.75, 0.375, 0.5, 0.375, 0.5, 0.375, 0.5, 0.375, 0.5, 0.875, 0.5, 0.625, 0.5, 0.625, 0.5, 0.875, 0.5, 0.625, 0.25, 0.625, 0.25, 0.625, 0.25, 0.625, 0.25, 1.0, 0.5, 1.0, 1.0, 0.8333, 1.0, 0.8333, 0.5, 0.8333, 0.5, 0.8333, 1.0, 0.6667, 1.0, 0.6667, 0.5, 0.6667, 0.5, 0.6667, 1.0, 0.5, 1.0, 0.5, 0.5, 0.5, 0.5, 0.5, 1.0, 0.3333, 1.0, 0.3333, 0.5, 0.4578, 0.37, 0.25, 0.49, 0.04215, 0.37, 0.04215, 0.13, 0.25, 0.01, 0.4578, 0.13, 0.3333, 0.5, 0.3333, 1.0, 0.1667, 1.0, 0.1667, 0.5, 0.1667, 0.5, 0.1667, 1.0, -8.941e-08, 1.0, -8.941e-08, 0.5, 0.75, 0.49, 0.9578, 0.37, 0.9578, 0.13, 0.75, 0.01, 0.5422, 0.13, 0.5422, 0.37, 0.625, 0.25, 0.375, 0.5, 0.375, 0.75, 0.625, 0.25, 0.375, 0.75, 0.625, 0.75, 0.625, 0.75, 0.375, 0.75, 0.375, 0.5, 0.375, 0.5, 0.375, 0.5, 0.375, 0.5, 0.875, 0.5, 0.625, 0.5, 0.625, 0.5, 0.875, 0.5, 0.625, 0.25, 0.625, 0.25, 0.625, 0.25, 0.625, 0.25, 1.0, 0.5, 1.0, 1.0, 0.8333, 1.0, 0.8333, 0.5, 0.8333, 0.5, 0.8333, 1.0, 0.6667, 1.0, 0.6667, 0.5, 0.6667, 0.5, 0.6667, 1.0, 0.5, 1.0, 0.5, 0.5, 0.5, 0.5, 0.5, 1.0, 0.3333, 1.0, 0.3333, 0.5, 0.4578, 0.37, 0.25, 0.49, 0.04215, 0.37, 0.04215, 0.13, 0.25, 0.01, 0.4578, 0.13, 0.3333, 0.5, 0.3333, 1.0, 0.1667, 1.0, 0.1667, 0.5, 0.1667, 0.5, 0.1667, 1.0, -8.941e-08, 1.0, -8.941e-08, 0.5, 0.75, 0.49, 0.9578, 0.37, 0.9578, 0.13, 0.75, 0.01, 0.5422, 0.13, 0.5422, 0.37, 0.625, 0.25, 0.375, 0.5, 0.375, 0.75, 0.625, 0.25, 0.375, 0.75, 0.625, 0.75, 0.625, 0.75, 0.375, 0.75, 0.375, 0.5, 0.375, 0.5, 0.375, 0.5, 0.375, 0.5, 0.875, 0.5, 0.625, 0.5, 0.625, 0.5, 0.875, 0.5, 0.625, 0.25, 0.625, 0.25, 0.625, 0.25, 0.625, 0.25, 1.0, 0.5, 1.0, 1.0, 0.8333, 1.0, 0.8333, 0.5, 0.8333, 0.5, 0.8333, 1.0, 0.6667, 1.0, 0.6667, 0.5, 0.6667, 0.5, 0.6667, 1.0, 0.5, 1.0, 0.5, 0.5, 0.5, 0.5, 0.5, 1.0, 0.3333, 1.0, 0.3333, 0.5, 0.4578, 0.37, 0.25, 0.49, 0.04215, 0.37, 0.04215, 0.13, 0.25, 0.01, 0.4578, 0.13, 0.3333, 0.5, 0.3333, 1.0, 0.1667, 1.0, 0.1667, 0.5, 0.1667, 0.5, 0.1667, 1.0, -8.941e-08, 1.0, -8.941e-08, 0.5, 0.75, 0.49, 0.9578, 0.37, 0.9578, 0.13, 0.75, 0.01, 0.5422, 0.13, 0.5422, 0.37, 0.625, 0.25, 0.375, 0.5, 0.375, 0.75, 0.625, 0.25, 0.375, 0.0, 0.625, 0.0, 0.625, 0.25, 0.375, 0.25, 0.375, 0.5, 0.625, 0.5, 0.625, 0.75, 0.375, 0.75, 0.125, 0.5, 0.375, 0.5, 0.375, 0.75, 0.125, 0.75, 0.625, 0.5, 0.875, 0.5, 0.875, 0.75, 0.625, 0.75, 0.375, 0.0, 0.375, 0.25, 0.625, 0.25, 0.625, 0.0, 0.375, 0.5, 0.375, 0.75, 0.625, 0.75, 0.625, 0.5, 0.125, 0.5, 0.125, 0.75, 0.375, 0.75, 0.375, 0.5, 0.625, 0.5, 0.625, 0.75, 0.875, 0.75, 0.875, 0.5, 0.375, 0.75, 0.625, 0.75, 0.625, 0.75, 0.375, 0.75, 0.875, 0.75, 0.875, 0.75, 0.625, 0.75, 0.625, 0.75, 0.375, 0.75, 0.375, 0.75, 0.125, 0.75, 0.125, 0.75, 0.875, 0.75, 0.125, 0.75, 0.375, 0.0, 0.875, 0.75, 0.625, 0.25, 0.625, 0.0, 0.625, 0.0, 0.625, 0.25, 0.625, 0.75, 0.625, 0.5, 0.625, 0.5, 0.625, 0.75, 0.625, 0.5, 0.625, 0.25, 0.625, 0.25, 0.625, 0.5, 0.625, 1.0, 0.625, 0.75, 0.625, 0.75, 0.625, 1.0, 0.625, 0.5, 0.625, 0.25, 0.625, 0.25, 0.625, 0.5, 0.625, 0.75, 0.625, 0.5, 0.625, 0.5, 0.625, 0.75, 0.625, 0.25, 0.625, 0.0, 0.625, 0.0, 0.625, 0.25, 0.625, 1.0, 0.625, 0.75, 0.625, 0.75, 0.625, 1.0, 0.8165, 0.0, 1.0, 0.0, 1.0, 1.0, 0.8165, 1.0, 0.8165, 0.0, 0.8165, 1.0, 1.0, 1.0, 1.0, 0.0, 0.8165, 1.0, 0.8165, 1.0, 0.0, 1.0, 0.0, 1.0, 0.8165, 0.0, 0.8165, 0.0, 1.0, 0.0, 1.0, 0.0, 1.0, 0.0, 1.0, 0.0, 1.0, 1.0, 1.0, 1.0, 0.0, 1.0, 0.0, 1.0, 0.0, 0.0, 0.0, 0.0, 0.0, 0.0, 0.0, 0.0, 0.8165, 0.0, 0.8165, 0.0, 1.0, 1.0, 1.0, 1.0, 0.8165, 1.0, 0.8165, 1.0, 0.0, 0.0, 0.0, 1.0, 0.8165, 1.0, 0.8165, 0.0, 0.0, 0.0, 0.8165, 0.0, 0.8165, 1.0, 0.0, 1.0, 0.8165, 0.0, 1.0, 0.0, 1.0, 1.0, 0.8165, 1.0, 0.8165, 0.0, 0.8165, 1.0, 1.0, 1.0, 1.0, 0.0, 0.8165, 1.0, 0.8165, 1.0, 0.0, 1.0, 0.0, 1.0, 0.8165, 0.0, 0.8165, 0.0, 1.0, 0.0, 1.0, 0.0, 1.0, 0.0, 1.0, 0.0, 1.0, 1.0, 1.0, 1.0, 0.0, 1.0, 0.0, 1.0, 0.0, 0.0, 0.0, 0.0, 0.0, 0.0, 0.0, 0.0, 0.8165, 0.0, 0.8165, 0.0, 1.0, 1.0, 1.0, 1.0, 0.8165, 1.0, 0.8165, 1.0, 0.0, 0.0, 0.0, 1.0, 0.8165, 1.0, 0.8165, 0.0, 0.0, 0.0, 0.8165, 0.0, 0.8165, 1.0, 0.0, 1.0, 0.8165, 0.0, 1.0, 0.0, 1.0, 1.0, 0.8165, 1.0, 0.8165, 0.0, 0.8165, 1.0, 1.0, 1.0, 1.0, 0.0, 0.8165, 1.0, 0.8165, 1.0, 0.0, 1.0, 0.0, 1.0, 0.8165, 0.0, 0.8165, 0.0, 1.0, 0.0, 1.0, 0.0, 1.0, 0.0, 1.0, 0.0, 1.0, 1.0, 1.0, 1.0, 0.0, 1.0, 0.0, 1.0, 0.0, 0.0, 0.0, 0.0, 0.0, 0.0, 0.0, 0.0, 0.8165, 0.0, 0.8165, 0.0, 1.0, 1.0, 1.0, 1.0, 0.8165, 1.0, 0.8165, 1.0, 0.0, 0.0, 0.0, 1.0, 0.8165, 1.0, 0.8165, 0.0, 0.0, 0.0, 0.8165, 0.0, 0.8165, 1.0, 0.0, 1.0])
me_cube_001.update()
me_cube_003 = bpy.data.meshes.new('Cube.003')
me_cube_003.from_pydata([(-0.02959, 0.1315, 0.1656), (0.01334, 0.08081, 0.1658), (-0.02959, 0.08081, 0.1656), (-0.2291, 0.0981, 0.007377), (0.01336, 0.1315, 0.1643), (0.227, 0.1062, 0.0162), (0.1566, -0.000534, 0.008427), (-0.1484, -0.0005339, 0.002722), (-0.1506, 0.0981, 0.08548), (-0.1479, 0.2055, 0.003564), (0.1561, 0.2129, 0.008913), (0.1523, 0.1062, 0.085), (0.09748, 0.01767, 0.08334), (-0.1073, 0.01767, 0.078), (-0.114, 0.1062, 0.1152), (-0.108, 0.1866, 0.078), (0.09748, 0.1947, 0.08334), (0.1071, 0.1062, 0.1183), (0.06612, 0.04256, 0.1187), (-0.07989, 0.04256, 0.1136), (-0.0551, 0.1062, 0.1551), (-0.0799, 0.1698, 0.1146), (0.06744, 0.1698, 0.1182), (0.04202, 0.1062, 0.1569), (0.02762, 0.0666, 0.1566), (-0.04475, 0.06661, 0.1559), (-0.03623, 0.1062, 0.1649), (-0.04475, 0.1457, 0.1559), (0.02762, 0.1457, 0.1566), (0.02257, 0.1062, 0.1661), (-0.006937, 0.1062, 0.1739), (-0.01057, -0.0005339, 0.001325), (-0.01181, 0.2136, 0.001664), (-0.008857, 0.01767, 0.07639), (-0.008857, 0.1947, 0.07639), (-0.009496, 0.04256, 0.1135), (-0.009496, 0.1698, 0.1135), (-0.008565, 0.0666, 0.1562), (-0.008565, 0.1457, 0.1562), (-0.008128, 0.08081, 0.1657), (-0.008128, 0.1315, 0.1657)], [], [(30, 39, 1, 29), (40, 30, 29, 4), (33, 13, 7, 31), (8, 15, 9, 3), (34, 16, 10, 32), (11, 12, 6, 5), (13, 8, 3, 7), (16, 11, 5, 10), (35, 19, 13, 33), (14, 21, 15, 8), (36, 22, 16, 34), (17, 18, 12, 11), (19, 14, 8, 13), (22, 17, 11, 16), (37, 25, 19, 35), (20, 27, 21, 14), (38, 28, 22, 36), (23, 24, 18, 17), (25, 20, 14, 19), (28, 23, 17, 22), (39, 2, 25, 37), (26, 0, 27, 20), (40, 4, 28, 38), (29, 1, 24, 23), (2, 26, 20, 25), (4, 29, 23, 28), (0, 40, 38, 27), (1, 39, 37, 24), (27, 38, 36, 21), (24, 37, 35, 18), (21, 36, 34, 15), (18, 35, 33, 12), (15, 34, 32, 9), (12, 33, 31, 6), (0, 26, 30, 40), (26, 2, 39, 30)])
me_cube_003.polygons.foreach_set('use_smooth', [True] * 36)
me_cube_003.polygons.foreach_set('material_index', [1, 1, 1, 1, 1, 1, 1, 1, 1, 1, 1, 1, 1, 1, 1, 1, 1, 1, 1, 1, 1, 1, 1, 1, 1, 1, 1, 1, 1, 1, 1, 1, 1, 1, 1, 1])
_uv = me_cube_003.uv_layers.new(name='UVMap')
_uv.uv.foreach_set('vector', [0.75, 0.6231, 0.7761, 0.6232, 0.7761, 0.6484, 0.75, 0.6547, 0.7239, 0.6232, 0.75, 0.6231, 0.75, 0.6547, 0.7239, 0.6484, 0.841, 0.6243, 0.841, 0.5303, 0.8598, 0.5141, 0.8598, 0.6247, 0.75, 0.5247, 0.659, 0.5303, 0.6402, 0.5141, 0.75, 0.5111, 0.659, 0.6243, 0.659, 0.7183, 0.6402, 0.7353, 0.6402, 0.6247, 0.75, 0.7238, 0.841, 0.7183, 0.8598, 0.7353, 0.75, 0.7382, 0.841, 0.5303, 0.75, 0.5247, 0.75, 0.5111, 0.8598, 0.5141, 0.659, 0.7183, 0.75, 0.7238, 0.75, 0.7382, 0.6402, 0.7353, 0.8154, 0.6238, 0.8154, 0.554, 0.841, 0.5303, 0.841, 0.6243, 0.75, 0.5462, 0.6846, 0.554, 0.659, 0.5303, 0.75, 0.5247, 0.6846, 0.6238, 0.6846, 0.6937, 0.659, 0.7183, 0.659, 0.6243, 0.75, 0.7012, 0.8154, 0.6937, 0.841, 0.7183, 0.75, 0.7238, 0.8154, 0.554, 0.75, 0.5462, 0.75, 0.5247, 0.841, 0.5303, 0.6846, 0.6937, 0.75, 0.7012, 0.75, 0.7238, 0.659, 0.7183, 0.7907, 0.6234, 0.7907, 0.5788, 0.8154, 0.554, 0.8154, 0.6238, 0.75, 0.571, 0.7093, 0.5788, 0.6846, 0.554, 0.75, 0.5462, 0.7093, 0.6234, 0.7093, 0.6681, 0.6846, 0.6937, 0.6846, 0.6238, 0.75, 0.6756, 0.7907, 0.6681, 0.8154, 0.6937, 0.75, 0.7012, 0.7907, 0.5788, 0.75, 0.571, 0.75, 0.5462, 0.8154, 0.554, 0.7093, 0.6681, 0.75, 0.6756, 0.75, 0.7012, 0.6846, 0.6937, 0.7761, 0.6232, 0.7761, 0.598, 0.7907, 0.5788, 0.7907, 0.6234, 0.75, 0.5914, 0.7239, 0.598, 0.7093, 0.5788, 0.75, 0.571, 0.7239, 0.6232, 0.7239, 0.6484, 0.7093, 0.6681, 0.7093, 0.6234, 0.75, 0.6547, 0.7761, 0.6484, 0.7907, 0.6681, 0.75, 0.6756, 0.7761, 0.598, 0.75, 0.5914, 0.75, 0.571, 0.7907, 0.5788, 0.7239, 0.6484, 0.75, 0.6547, 0.75, 0.6756, 0.7093, 0.6681, 0.7239, 0.598, 0.7239, 0.6232, 0.7093, 0.6234, 0.7093, 0.5788, 0.7761, 0.6484, 0.7761, 0.6232, 0.7907, 0.6234, 0.7907, 0.6681, 0.7093, 0.5788, 0.7093, 0.6234, 0.6846, 0.6238, 0.6846, 0.554, 0.7907, 0.6681, 0.7907, 0.6234, 0.8154, 0.6238, 0.8154, 0.6937, 0.6846, 0.554, 0.6846, 0.6238, 0.659, 0.6243, 0.659, 0.5303, 0.8154, 0.6937, 0.8154, 0.6238, 0.841, 0.6243, 0.841, 0.7183, 0.659, 0.5303, 0.659, 0.6243, 0.6402, 0.6247, 0.6402, 0.5141, 0.841, 0.7183, 0.841, 0.6243, 0.8598, 0.6247, 0.8598, 0.7353, 0.7239, 0.598, 0.75, 0.5914, 0.75, 0.6231, 0.7239, 0.6232, 0.75, 0.5914, 0.7761, 0.598, 0.7761, 0.6232, 0.75, 0.6231])
me_cube_003.materials.append(None)
me_cube_003.materials.append(mat_material)
me_cube_003.use_remesh_fix_poles = True
me_cube_003.use_remesh_preserve_attributes = False
me_cube_003.update()

# ---- objects
ob_saco_de_farinha_aberto = bpy.data.objects.new('saco de farinha aberto', me_cube)
ob_saco_de_farinha_fechado = bpy.data.objects.new('saco de farinha fechado', me_cube_002)
ob_caixa_registradora = bpy.data.objects.new('caixa registradora', me_cube_001)
ob_farinha = bpy.data.objects.new('farinha', me_cube_003)
ob_empty = bpy.data.objects.new('Empty', None)

# ---- transforms, parenting, visibility, modifiers, constraints
ob_saco_de_farinha_aberto.location = (0.725, -0.1858, 0.01828)
ob_saco_de_farinha_fechado.location = (1.522, -0.144, 0.0268)
ob_caixa_registradora.location = (2.584, -0.2442, 0.01401)
ob_farinha.location = (0.06407, -0.135, 0.009748)
ob_empty.location = (-4.487, -0.3645, 2.401)
ob_empty.rotation_euler = (1.571, -0.0, -0.0)
ob_empty.empty_display_type = 'IMAGE'
ob_empty.empty_display_size = 5.0

# ---- collection membership
col_modelos.objects.link(ob_saco_de_farinha_aberto)
col_modelos.objects.link(ob_saco_de_farinha_fechado)
col_modelos.objects.link(ob_caixa_registradora)
col_modelos.objects.link(ob_farinha)
col_refs.objects.link(ob_empty)

# ---- scene / render settings (as saved in the file)
scene.frame_start = 1; scene.frame_end = 250; scene.frame_set(1)
scene.render.engine = 'BLENDER_EEVEE_NEXT'
bpy.context.view_layer.update()

# ---- added for rendering (the .blend has no active camera and no usable light): camera, sun
cam_auto = bpy.data.cameras.new('AutoCamera')
cam_auto.lens = 50.0
cam_auto.sensor_width = 36.0
cam_auto.clip_end = 1000.0
ob_auto_camera = bpy.data.objects.new('AutoCamera', cam_auto)
scene.collection.objects.link(ob_auto_camera)
ob_auto_camera.location = (4.66382, -3.63621, 2.99189)
ob_auto_camera.rotation_euler = (1.09748, -7.21219e-08, 0.694738)
scene.camera = ob_auto_camera
light_auto_sun = bpy.data.lights.new('AutoSun', 'SUN')
light_auto_sun.energy = 3.0
light_auto_sun.angle = 0.0523599
ob_auto_sun = bpy.data.objects.new('AutoSun', light_auto_sun)
scene.collection.objects.link(ob_auto_sun)
ob_auto_sun.rotation_euler = (0.872665, 0.174533, 0.523599)
bpy.context.view_layer.update()
